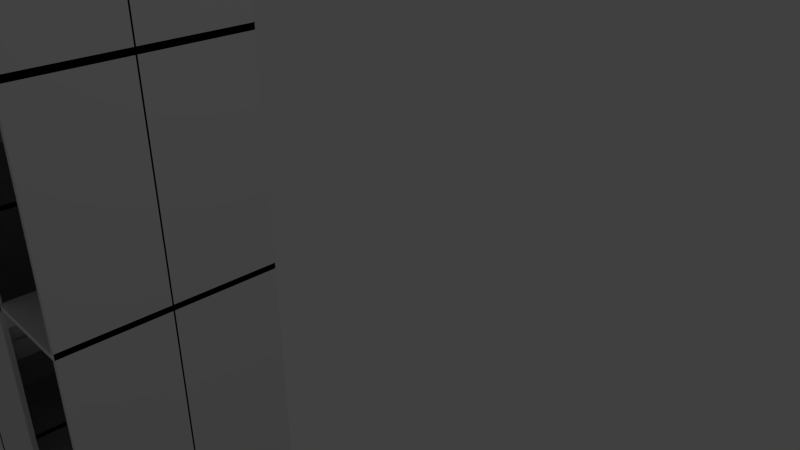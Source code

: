 # Source: Stairsright_copy.blend  (saved by Blender 2.74.0; exported with 4.5.12 LTS)
import bpy
from mathutils import Matrix  # noqa: F401  (used for matrix-valued properties, if any)

bpy.ops.wm.read_factory_settings(use_empty=True)
scene = bpy.context.scene
scene.name = 'Scene'

# ---- collections
col_collection_1 = bpy.data.collections.new('Collection 1'); scene.collection.children.link(col_collection_1)

# ---- world
world_world = bpy.data.worlds.new('World'); scene.world = world_world
world_world.color = (0.05088, 0.05088, 0.05088)
world_world.use_sun_shadow = False
world_world.sun_shadow_jitter_overblur = 0.0
world_world.cycles.sampling_method = 'MANUAL'
world_world.cycles.sample_map_resolution = 256

# ---- cameras
cam_camera = bpy.data.cameras.new('Camera')
cam_camera.clip_end = 100.0
cam_camera.lens = 35.0
cam_camera.sensor_width = 32.0
cam_camera.sensor_height = 18.0
cam_camera.ortho_scale = 7.314
cam_camera.dof.focus_distance = 0.0
cam_camera.dof.aperture_fstop = 128.0

# ---- lights
light_lamp = bpy.data.lights.new('Lamp', 'POINT')
light_lamp.transmission_factor = 0.0
light_lamp.cutoff_distance = 30.0
light_lamp.energy = 100.0
light_lamp.shadow_buffer_clip_start = 1.001
light_lamp.shadow_soft_size = 0.1
light_lamp.shadow_maximum_resolution = 0.006
light_lamp.use_absolute_resolution = True
light_lamp.cycles.use_multiple_importance_sampling = False

# ---- meshes
me_cube_057 = bpy.data.meshes.new('Cube.057')
me_cube_057.from_pydata([(0.92, 0.9967, -1.004), (1.011, 0.9967, -1.004), (0.92, 0.9967, 0.9958), (1.011, 0.9967, 0.9958), (0.92, 2.997, -1.004), (1.011, 2.997, -1.004), (0.92, 2.997, 0.9958), (1.011, 2.997, 0.9958), (0.92, 0.9967, 0.9958), (1.011, 0.9967, 0.9958), (0.92, 2.997, 0.9958), (1.011, 2.997, 0.9958), (0.92, 0.9967, 3.315), (1.011, 0.9967, 3.315), (0.92, 2.997, 3.315), (1.011, 2.997, 3.315), (0.92, 0.9967, 3.204), (1.011, 0.9967, 3.204), (0.92, 0.9967, 5.204), (1.011, 0.9967, 5.204), (0.92, 2.997, 3.204), (1.011, 2.997, 3.204), (0.92, 2.997, 5.204), (1.011, 2.997, 5.204), (0.92, 0.9967, 5.204), (1.011, 0.9967, 5.204), (0.92, 2.997, 5.204), (1.011, 2.997, 5.204), (0.92, 0.9967, 7.523), (1.011, 0.9967, 7.523), (0.92, 2.997, 7.523), (1.011, 2.997, 7.523), (0.92, 0.9967, 7.406), (1.011, 0.9967, 7.406), (0.92, 0.9967, 9.406), (1.011, 0.9967, 9.406), (0.92, 2.997, 7.406), (1.011, 2.997, 7.406), (0.92, 2.997, 9.406), (1.011, 2.997, 9.406), (0.92, 0.9967, 9.406), (1.011, 0.9967, 9.406), (0.92, 2.997, 9.406), (1.011, 2.997, 9.406), (0.92, 0.9967, 11.72), (1.011, 0.9967, 11.72), (0.92, 2.997, 11.72), (1.011, 2.997, 11.72), (0.92, 0.9967, 11.59), (1.011, 0.9967, 11.59), (0.92, 0.9967, 13.59), (1.011, 0.9967, 13.59), (0.92, 2.997, 11.59), (1.011, 2.997, 11.59), (0.92, 2.997, 13.59), (1.011, 2.997, 13.59), (0.92, 0.9967, 13.59), (1.011, 0.9967, 13.59), (0.92, 2.997, 13.59), (1.011, 2.997, 13.59), (0.92, 0.9967, 15.91), (1.011, 0.9967, 15.91), (0.92, 2.997, 15.91), (1.011, 2.997, 15.91), (0.92, 0.9967, 15.79), (1.011, 0.9967, 15.79), (0.92, 0.9967, 17.79), (1.011, 0.9967, 17.79), (0.92, 2.997, 15.79), (1.011, 2.997, 15.79), (0.92, 2.997, 17.79), (1.011, 2.997, 17.79), (0.92, 0.9967, 17.79), (1.011, 0.9967, 17.79), (0.92, 2.997, 17.79), (1.011, 2.997, 17.79), (0.92, 0.9967, 20.11), (1.011, 0.9967, 20.11), (0.92, 2.997, 20.11), (1.011, 2.997, 20.11), (0.92, -0.9746, -1.004), (1.011, -0.9746, -1.004), (0.92, -0.9746, 0.9958), (1.011, -0.9746, 0.9958), (0.92, 1.025, -1.004), (1.011, 1.025, -1.004), (0.92, 1.025, 0.9958), (1.011, 1.025, 0.9958), (0.92, -0.9746, 0.9958), (1.011, -0.9746, 0.9958), (0.92, 1.025, 0.9958), (1.011, 1.025, 0.9958), (0.92, -0.9746, 3.315), (1.011, -0.9746, 3.315), (0.92, 1.025, 3.315), (1.011, 1.025, 3.315), (0.92, -0.9746, 3.204), (1.011, -0.9746, 3.204), (0.92, -0.9746, 5.204), (1.011, -0.9746, 5.204), (0.92, 1.025, 3.204), (1.011, 1.025, 3.204), (0.92, 1.025, 5.204), (1.011, 1.025, 5.204), (0.92, -0.9746, 5.204), (1.011, -0.9746, 5.204), (0.92, 1.025, 5.204), (1.011, 1.025, 5.204), (0.92, -0.9746, 7.523), (1.011, -0.9746, 7.523), (0.92, 1.025, 7.523), (1.011, 1.025, 7.523), (0.92, -0.9746, 7.406), (1.011, -0.9746, 7.406), (0.92, -0.9746, 9.406), (1.011, -0.9746, 9.406), (0.92, 1.025, 7.406), (1.011, 1.025, 7.406), (0.92, 1.025, 9.406), (1.011, 1.025, 9.406), (0.92, -0.9746, 9.406), (1.011, -0.9746, 9.406), (0.92, 1.025, 9.406), (1.011, 1.025, 9.406), (0.92, -0.9746, 11.72), (1.011, -0.9746, 11.72), (0.92, 1.025, 11.72), (1.011, 1.025, 11.72), (0.92, -0.9746, 11.59), (1.011, -0.9746, 11.59), (0.92, -0.9746, 13.59), (1.011, -0.9746, 13.59), (0.92, 1.025, 11.59), (1.011, 1.025, 11.59), (0.92, 1.025, 13.59), (1.011, 1.025, 13.59), (0.92, -0.9746, 13.59), (1.011, -0.9746, 13.59), (0.92, 1.025, 13.59), (1.011, 1.025, 13.59), (0.92, -0.9746, 15.91), (1.011, -0.9746, 15.91), (0.92, 1.025, 15.91), (1.011, 1.025, 15.91), (0.92, -0.9746, 15.79), (1.011, -0.9746, 15.79), (0.92, -0.9746, 17.79), (1.011, -0.9746, 17.79), (0.92, 1.025, 15.79), (1.011, 1.025, 15.79), (0.92, 1.025, 17.79), (1.011, 1.025, 17.79), (0.92, -0.9746, 17.79), (1.011, -0.9746, 17.79), (0.92, 1.025, 17.79), (1.011, 1.025, 17.79), (0.92, -0.9746, 20.11), (1.011, -0.9746, 20.11), (0.92, 1.025, 20.11), (1.011, 1.025, 20.11), (-1.001, 3.022, -1.004), (-1.001, 2.931, -1.004), (-1.001, 3.022, 0.9958), (-1.001, 2.931, 0.9958), (0.9985, 3.022, -1.004), (0.9985, 2.931, -1.004), (0.9985, 3.022, 0.9958), (0.9985, 2.931, 0.9958), (-1.001, 3.022, 0.9958), (-1.001, 2.931, 0.9958), (0.9985, 3.022, 0.9958), (0.9985, 2.931, 0.9958), (-1.001, 3.022, 3.315), (-1.001, 2.931, 3.315), (0.9985, 3.022, 3.315), (0.9985, 2.931, 3.315), (-1.001, 3.022, 3.204), (-1.001, 2.931, 3.204), (-1.001, 3.022, 5.204), (-1.001, 2.931, 5.204), (0.9985, 3.022, 3.204), (0.9985, 2.931, 3.204), (0.9985, 3.022, 5.204), (0.9985, 2.931, 5.204), (-1.001, 3.022, 5.204), (-1.001, 2.931, 5.204), (0.9985, 3.022, 5.204), (0.9985, 2.931, 5.204), (-1.001, 3.022, 7.523), (-1.001, 2.931, 7.523), (0.9985, 3.022, 7.523), (0.9985, 2.931, 7.523), (-1.001, 3.022, 7.406), (-1.001, 2.931, 7.406), (-1.001, 3.022, 9.406), (-1.001, 2.931, 9.406), (0.9985, 3.022, 7.406), (0.9985, 2.931, 7.406), (0.9985, 3.022, 9.406), (0.9985, 2.931, 9.406), (-1.001, 3.022, 9.406), (-1.001, 2.931, 9.406), (0.9985, 3.022, 9.406), (0.9985, 2.931, 9.406), (-1.001, 3.022, 11.72), (-1.001, 2.931, 11.72), (0.9985, 3.022, 11.72), (0.9985, 2.931, 11.72), (-1.001, 3.022, 11.59), (-1.001, 2.931, 11.59), (-1.001, 3.022, 13.59), (-1.001, 2.931, 13.59), (0.9985, 3.022, 11.59), (0.9985, 2.931, 11.59), (0.9985, 3.022, 13.59), (0.9985, 2.931, 13.59), (-1.001, 3.022, 13.59), (-1.001, 2.931, 13.59), (0.9985, 3.022, 13.59), (0.9985, 2.931, 13.59), (-1.001, 3.022, 15.91), (-1.001, 2.931, 15.91), (0.9985, 3.022, 15.91), (0.9985, 2.931, 15.91), (-1.001, 3.022, 15.79), (-1.001, 2.931, 15.79), (-1.001, 3.022, 17.79), (-1.001, 2.931, 17.79), (0.9985, 3.022, 15.79), (0.9985, 2.931, 15.79), (0.9985, 3.022, 17.79), (0.9985, 2.931, 17.79), (-1.001, 3.022, 17.79), (-1.001, 2.931, 17.79), (0.9985, 3.022, 17.79), (0.9985, 2.931, 17.79), (-1.001, 3.022, 20.11), (-1.001, 2.931, 20.11), (0.9985, 3.022, 20.11), (0.9985, 2.931, 20.11), (-2.952, 3.022, -1.004), (-2.952, 2.931, -1.004), (-2.952, 3.022, 0.9958), (-2.952, 2.931, 0.9958), (-0.9522, 3.022, -1.004), (-0.9522, 2.931, -1.004), (-0.9522, 3.022, 0.9958), (-0.9522, 2.931, 0.9958), (-2.952, 3.022, 0.9958), (-2.952, 2.931, 0.9958), (-0.9522, 3.022, 0.9958), (-0.9522, 2.931, 0.9958), (-2.952, 3.022, 3.315), (-2.952, 2.931, 3.315), (-0.9522, 3.022, 3.315), (-0.9522, 2.931, 3.315), (-2.952, 3.022, 3.204), (-2.952, 2.931, 3.204), (-2.952, 3.022, 5.204), (-2.952, 2.931, 5.204), (-0.9522, 3.022, 3.204), (-0.9522, 2.931, 3.204), (-0.9522, 3.022, 5.204), (-0.9522, 2.931, 5.204), (-2.952, 3.022, 5.204), (-2.952, 2.931, 5.204), (-0.9522, 3.022, 5.204), (-0.9522, 2.931, 5.204), (-2.952, 3.022, 7.523), (-2.952, 2.931, 7.523), (-0.9522, 3.022, 7.523), (-0.9522, 2.931, 7.523), (-2.952, 3.022, 7.406), (-2.952, 2.931, 7.406), (-2.952, 3.022, 9.406), (-2.952, 2.931, 9.406), (-0.9522, 3.022, 7.406), (-0.9522, 2.931, 7.406), (-0.9522, 3.022, 9.406), (-0.9522, 2.931, 9.406), (-2.952, 3.022, 9.406), (-2.952, 2.931, 9.406), (-0.9522, 3.022, 9.406), (-0.9522, 2.931, 9.406), (-2.952, 3.022, 11.72), (-2.952, 2.931, 11.72), (-0.9522, 3.022, 11.72), (-0.9522, 2.931, 11.72), (-2.952, 3.022, 11.59), (-2.952, 2.931, 11.59), (-2.952, 3.022, 13.59), (-2.952, 2.931, 13.59), (-0.9522, 3.022, 11.59), (-0.9522, 2.931, 11.59), (-0.9522, 3.022, 13.59), (-0.9522, 2.931, 13.59), (-2.952, 3.022, 13.59), (-2.952, 2.931, 13.59), (-0.9522, 3.022, 13.59), (-0.9522, 2.931, 13.59), (-2.952, 3.022, 15.91), (-2.952, 2.931, 15.91), (-0.9522, 3.022, 15.91), (-0.9522, 2.931, 15.91), (-2.952, 3.022, 15.79), (-2.952, 2.931, 15.79), (-2.952, 3.022, 17.79), (-2.952, 2.931, 17.79), (-0.9522, 3.022, 15.79), (-0.9522, 2.931, 15.79), (-0.9522, 3.022, 17.79), (-0.9522, 2.931, 17.79), (-2.952, 3.022, 17.79), (-2.952, 2.931, 17.79), (-0.9522, 3.022, 17.79), (-0.9522, 2.931, 17.79), (-2.952, 3.022, 20.11), (-2.952, 2.931, 20.11), (-0.9522, 3.022, 20.11), (-0.9522, 2.931, 20.11), (-4.871, 3.022, -1.004), (-4.871, 2.931, -1.004), (-4.871, 3.022, 0.9958), (-4.871, 2.931, 0.9958), (-2.871, 3.022, -1.004), (-2.871, 2.931, -1.004), (-2.871, 3.022, 0.9958), (-2.871, 2.931, 0.9958), (-4.871, 3.022, 0.9958), (-4.871, 2.931, 0.9958), (-2.871, 3.022, 0.9958), (-2.871, 2.931, 0.9958), (-4.871, 3.022, 3.315), (-4.871, 2.931, 3.315), (-2.871, 3.022, 3.315), (-2.871, 2.931, 3.315), (-4.871, 3.022, 3.204), (-4.871, 2.931, 3.204), (-4.871, 3.022, 5.204), (-4.871, 2.931, 5.204), (-2.871, 3.022, 3.204), (-2.871, 2.931, 3.204), (-2.871, 3.022, 5.204), (-2.871, 2.931, 5.204), (-4.871, 3.022, 5.204), (-4.871, 2.931, 5.204), (-2.871, 3.022, 5.204), (-2.871, 2.931, 5.204), (-4.871, 3.022, 7.523), (-4.871, 2.931, 7.523), (-2.871, 3.022, 7.523), (-2.871, 2.931, 7.523), (-4.871, 3.022, 7.406), (-4.871, 2.931, 7.406), (-4.871, 3.022, 9.406), (-4.871, 2.931, 9.406), (-2.871, 3.022, 7.406), (-2.871, 2.931, 7.406), (-2.871, 3.022, 9.406), (-2.871, 2.931, 9.406), (-4.871, 3.022, 9.406), (-4.871, 2.931, 9.406), (-2.871, 3.022, 9.406), (-2.871, 2.931, 9.406), (-4.871, 3.022, 11.72), (-4.871, 2.931, 11.72), (-2.871, 3.022, 11.72), (-2.871, 2.931, 11.72), (-4.871, 3.022, 11.59), (-4.871, 2.931, 11.59), (-4.871, 3.022, 13.59), (-4.871, 2.931, 13.59), (-2.871, 3.022, 11.59), (-2.871, 2.931, 11.59), (-2.871, 3.022, 13.59), (-2.871, 2.931, 13.59), (-4.871, 3.022, 13.59), (-4.871, 2.931, 13.59), (-2.871, 3.022, 13.59), (-2.871, 2.931, 13.59), (-4.871, 3.022, 15.91), (-4.871, 2.931, 15.91), (-2.871, 3.022, 15.91), (-2.871, 2.931, 15.91), (-4.871, 3.022, 15.79), (-4.871, 2.931, 15.79), (-4.871, 3.022, 17.79), (-4.871, 2.931, 17.79), (-2.871, 3.022, 15.79), (-2.871, 2.931, 15.79), (-2.871, 3.022, 17.79), (-2.871, 2.931, 17.79), (-4.871, 3.022, 17.79), (-4.871, 2.931, 17.79), (-2.871, 3.022, 17.79), (-2.871, 2.931, 17.79), (-4.871, 3.022, 20.11), (-4.871, 2.931, 20.11), (-2.871, 3.022, 20.11), (-2.871, 2.931, 20.11), (-4.853, 0.9967, -1.004), (-4.762, 0.9967, -1.004), (-4.853, 0.9967, 0.9958), (-4.762, 0.9967, 0.9958), (-4.853, 2.997, -1.004), (-4.762, 2.997, -1.004), (-4.853, 2.997, 0.9958), (-4.762, 2.997, 0.9958), (-4.853, 0.9967, 0.9958), (-4.762, 0.9967, 0.9958), (-4.853, 2.997, 0.9958), (-4.762, 2.997, 0.9958), (-4.853, 0.9967, 3.315), (-4.762, 0.9967, 3.315), (-4.853, 2.997, 3.315), (-4.762, 2.997, 3.315), (-4.853, 0.9967, 3.204), (-4.762, 0.9967, 3.204), (-4.853, 0.9967, 5.204), (-4.762, 0.9967, 5.204), (-4.853, 2.997, 3.204), (-4.762, 2.997, 3.204), (-4.853, 2.997, 5.204), (-4.762, 2.997, 5.204), (-4.853, 0.9967, 5.204), (-4.762, 0.9967, 5.204), (-4.853, 2.997, 5.204), (-4.762, 2.997, 5.204), (-4.853, 0.9967, 7.523), (-4.762, 0.9967, 7.523), (-4.853, 2.997, 7.523), (-4.762, 2.997, 7.523), (-4.853, 0.9967, 7.406), (-4.762, 0.9967, 7.406), (-4.853, 0.9967, 9.406), (-4.762, 0.9967, 9.406), (-4.853, 2.997, 7.406), (-4.762, 2.997, 7.406), (-4.853, 2.997, 9.406), (-4.762, 2.997, 9.406), (-4.853, 0.9967, 9.406), (-4.762, 0.9967, 9.406), (-4.853, 2.997, 9.406), (-4.762, 2.997, 9.406), (-4.853, 0.9967, 11.72), (-4.762, 0.9967, 11.72), (-4.853, 2.997, 11.72), (-4.762, 2.997, 11.72), (-4.853, 0.9967, 11.59), (-4.762, 0.9967, 11.59), (-4.853, 0.9967, 13.59), (-4.762, 0.9967, 13.59), (-4.853, 2.997, 11.59), (-4.762, 2.997, 11.59), (-4.853, 2.997, 13.59), (-4.762, 2.997, 13.59), (-4.853, 0.9967, 13.59), (-4.762, 0.9967, 13.59), (-4.853, 2.997, 13.59), (-4.762, 2.997, 13.59), (-4.853, 0.9967, 15.91), (-4.762, 0.9967, 15.91), (-4.853, 2.997, 15.91), (-4.762, 2.997, 15.91), (-4.853, 0.9967, 15.79), (-4.762, 0.9967, 15.79), (-4.853, 0.9967, 17.79), (-4.762, 0.9967, 17.79), (-4.853, 2.997, 15.79), (-4.762, 2.997, 15.79), (-4.853, 2.997, 17.79), (-4.762, 2.997, 17.79), (-4.853, 0.9967, 17.79), (-4.762, 0.9967, 17.79), (-4.853, 2.997, 17.79), (-4.762, 2.997, 17.79), (-4.853, 0.9967, 20.11), (-4.762, 0.9967, 20.11), (-4.853, 2.997, 20.11), (-4.762, 2.997, 20.11), (-4.853, -0.9746, -1.004), (-4.762, -0.9746, -1.004), (-4.853, -0.9746, 0.9958), (-4.762, -0.9746, 0.9958), (-4.853, 1.025, -1.004), (-4.762, 1.025, -1.004), (-4.853, 1.025, 0.9958), (-4.762, 1.025, 0.9958), (-4.853, -0.9746, 0.9958), (-4.762, -0.9746, 0.9958), (-4.853, 1.025, 0.9958), (-4.762, 1.025, 0.9958), (-4.853, -0.9746, 3.315), (-4.762, -0.9746, 3.315), (-4.853, 1.025, 3.315), (-4.762, 1.025, 3.315), (-4.853, -0.9746, 3.204), (-4.762, -0.9746, 3.204), (-4.853, -0.9746, 5.204), (-4.762, -0.9746, 5.204), (-4.853, 1.025, 3.204), (-4.762, 1.025, 3.204), (-4.853, 1.025, 5.204), (-4.762, 1.025, 5.204), (-4.853, -0.9746, 5.204), (-4.762, -0.9746, 5.204), (-4.853, 1.025, 5.204), (-4.762, 1.025, 5.204), (-4.853, -0.9746, 7.523), (-4.762, -0.9746, 7.523), (-4.853, 1.025, 7.523), (-4.762, 1.025, 7.523), (-4.853, -0.9746, 7.406), (-4.762, -0.9746, 7.406), (-4.853, -0.9746, 9.406), (-4.762, -0.9746, 9.406), (-4.853, 1.025, 7.406), (-4.762, 1.025, 7.406), (-4.853, 1.025, 9.406), (-4.762, 1.025, 9.406), (-4.853, -0.9746, 9.406), (-4.762, -0.9746, 9.406), (-4.853, 1.025, 9.406), (-4.762, 1.025, 9.406), (-4.853, -0.9746, 11.72), (-4.762, -0.9746, 11.72), (-4.853, 1.025, 11.72), (-4.762, 1.025, 11.72), (-4.853, -0.9746, 11.59), (-4.762, -0.9746, 11.59), (-4.853, -0.9746, 13.59), (-4.762, -0.9746, 13.59), (-4.853, 1.025, 11.59), (-4.762, 1.025, 11.59), (-4.853, 1.025, 13.59), (-4.762, 1.025, 13.59), (-4.853, -0.9746, 13.59), (-4.762, -0.9746, 13.59), (-4.853, 1.025, 13.59), (-4.762, 1.025, 13.59), (-4.853, -0.9746, 15.91), (-4.762, -0.9746, 15.91), (-4.853, 1.025, 15.91), (-4.762, 1.025, 15.91), (-4.853, -0.9746, 15.79), (-4.762, -0.9746, 15.79), (-4.853, -0.9746, 17.79), (-4.762, -0.9746, 17.79), (-4.853, 1.025, 15.79), (-4.762, 1.025, 15.79), (-4.853, 1.025, 17.79), (-4.762, 1.025, 17.79), (-4.853, -0.9746, 17.79), (-4.762, -0.9746, 17.79), (-4.853, 1.025, 17.79), (-4.762, 1.025, 17.79), (-4.853, -0.9746, 20.11), (-4.762, -0.9746, 20.11), (-4.853, 1.025, 20.11), (-4.762, 1.025, 20.11), (-2.954, -0.9614, -1.004), (-2.954, -1.053, -1.004), (-2.954, -0.9614, 0.9958), (-2.954, -1.053, 0.9958), (-0.9541, -0.9614, -1.004), (-0.9541, -1.053, -1.004), (-0.9541, -0.9614, 0.9958), (-0.9541, -1.053, 0.9958), (-2.954, -0.9614, 0.9958), (-2.954, -1.053, 0.9958), (-0.9541, -0.9614, 0.9958), (-0.9541, -1.053, 0.9958), (-2.954, -0.9614, 3.315), (-2.954, -1.053, 3.315), (-0.9541, -0.9614, 3.315), (-0.9541, -1.053, 3.315), (-2.954, -0.9614, 3.204), (-2.954, -1.053, 3.204), (-2.954, -0.9614, 5.204), (-2.954, -1.053, 5.204), (-0.9541, -0.9614, 3.204), (-0.9541, -1.053, 3.204), (-0.9541, -0.9614, 5.204), (-0.9541, -1.053, 5.204), (-2.954, -0.9614, 5.204), (-2.954, -1.053, 5.204), (-0.9541, -0.9614, 5.204), (-0.9541, -1.053, 5.204), (-2.954, -0.9614, 7.523), (-2.954, -1.053, 7.523), (-0.9541, -0.9614, 7.523), (-0.9541, -1.053, 7.523), (-2.954, -0.9614, 7.406), (-2.954, -1.053, 7.406), (-2.954, -0.9614, 9.406), (-2.954, -1.053, 9.406), (-0.9541, -0.9614, 7.406), (-0.9541, -1.053, 7.406), (-0.9541, -0.9614, 9.406), (-0.9541, -1.053, 9.406), (-2.954, -0.9614, 9.406), (-2.954, -1.053, 9.406), (-0.9541, -0.9614, 9.406), (-0.9541, -1.053, 9.406), (-2.954, -0.9614, 11.72), (-2.954, -1.053, 11.72), (-0.9541, -0.9614, 11.72), (-0.9541, -1.053, 11.72), (-2.954, -0.9614, 11.59), (-2.954, -1.053, 11.59), (-2.954, -0.9614, 13.59), (-2.954, -1.053, 13.59), (-0.9541, -0.9614, 11.59), (-0.9541, -1.053, 11.59), (-0.9541, -0.9614, 13.59), (-0.9541, -1.053, 13.59), (-2.954, -0.9614, 13.59), (-2.954, -1.053, 13.59), (-0.9541, -0.9614, 13.59), (-0.9541, -1.053, 13.59), (-2.954, -0.9614, 15.91), (-2.954, -1.053, 15.91), (-0.9541, -0.9614, 15.91), (-0.9541, -1.053, 15.91), (-2.954, -0.9614, 15.79), (-2.954, -1.053, 15.79), (-2.954, -0.9614, 17.79), (-2.954, -1.053, 17.79), (-0.9541, -0.9614, 15.79), (-0.9541, -1.053, 15.79), (-0.9541, -0.9614, 17.79), (-0.9541, -1.053, 17.79), (-2.954, -0.9614, 17.79), (-2.954, -1.053, 17.79), (-0.9541, -0.9614, 17.79), (-0.9541, -1.053, 17.79), (-2.954, -0.9614, 20.11), (-2.954, -1.053, 20.11), (-0.9541, -0.9614, 20.11), (-0.9541, -1.053, 20.11), (-4.873, -0.9614, -1.004), (-4.873, -1.053, -1.004), (-4.873, -0.9614, 0.9958), (-4.873, -1.053, 0.9958), (-2.873, -0.9614, -1.004), (-2.873, -1.053, -1.004), (-2.873, -0.9614, 0.9958), (-2.873, -1.053, 0.9958), (-4.873, -0.9614, 0.9958), (-4.873, -1.053, 0.9958), (-2.873, -0.9614, 0.9958), (-2.873, -1.053, 0.9958), (-4.873, -0.9614, 3.315), (-4.873, -1.053, 3.315), (-2.873, -0.9614, 3.315), (-2.873, -1.053, 3.315), (-4.873, -0.9614, 3.204), (-4.873, -1.053, 3.204), (-4.873, -0.9614, 5.204), (-4.873, -1.053, 5.204), (-2.873, -0.9614, 3.204), (-2.873, -1.053, 3.204), (-2.873, -0.9614, 5.204), (-2.873, -1.053, 5.204), (-4.873, -0.9614, 5.204), (-4.873, -1.053, 5.204), (-2.873, -0.9614, 5.204), (-2.873, -1.053, 5.204), (-4.873, -0.9614, 7.523), (-4.873, -1.053, 7.523), (-2.873, -0.9614, 7.523), (-2.873, -1.053, 7.523), (-4.873, -0.9614, 7.406), (-4.873, -1.053, 7.406), (-4.873, -0.9614, 9.406), (-4.873, -1.053, 9.406), (-2.873, -0.9614, 7.406), (-2.873, -1.053, 7.406), (-2.873, -0.9614, 9.406), (-2.873, -1.053, 9.406), (-4.873, -0.9614, 9.406), (-4.873, -1.053, 9.406), (-2.873, -0.9614, 9.406), (-2.873, -1.053, 9.406), (-4.873, -0.9614, 11.72), (-4.873, -1.053, 11.72), (-2.873, -0.9614, 11.72), (-2.873, -1.053, 11.72), (-4.873, -0.9614, 11.59), (-4.873, -1.053, 11.59), (-4.873, -0.9614, 13.59), (-4.873, -1.053, 13.59), (-2.873, -0.9614, 11.59), (-2.873, -1.053, 11.59), (-2.873, -0.9614, 13.59), (-2.873, -1.053, 13.59), (-4.873, -0.9614, 13.59), (-4.873, -1.053, 13.59), (-2.873, -0.9614, 13.59), (-2.873, -1.053, 13.59), (-4.873, -0.9614, 15.91), (-4.873, -1.053, 15.91), (-2.873, -0.9614, 15.91), (-2.873, -1.053, 15.91), (-4.873, -0.9614, 15.79), (-4.873, -1.053, 15.79), (-4.873, -0.9614, 17.79), (-4.873, -1.053, 17.79), (-2.873, -0.9614, 15.79), (-2.873, -1.053, 15.79), (-2.873, -0.9614, 17.79), (-2.873, -1.053, 17.79), (-4.873, -0.9614, 17.79), (-4.873, -1.053, 17.79), (-2.873, -0.9614, 17.79), (-2.873, -1.053, 17.79), (-4.873, -0.9614, 20.11), (-4.873, -1.053, 20.11), (-2.873, -0.9614, 20.11), (-2.873, -1.053, 20.11), (-4.825, -1.0, -1.0), (-4.825, -1.0, -0.9088), (-4.825, 1.0, -1.0), (-4.825, 1.0, -0.9088), (-2.825, -1.0, -1.0), (-2.825, -1.0, -0.9088), (-2.825, 1.0, -1.0), (-2.825, 1.0, -0.9088), (-4.825, 1.0, -1.0), (-4.825, 1.0, -0.9088), (-2.825, 1.0, -1.0), (-2.825, 1.0, -0.9088), (-4.825, 2.998, -1.0), (-4.825, 2.998, -0.9088), (-2.825, 2.998, -1.0), (-2.825, 2.998, -0.9088), (-2.952, -1.0, -1.0), (-2.952, -1.0, -0.9088), (-2.952, 1.0, -1.0), (-2.952, 1.0, -0.9088), (-0.9518, -1.0, -1.0), (-0.9518, -1.0, -0.9088), (-0.9518, 1.0, -1.0), (-0.9518, 1.0, -0.9088), (-2.952, 1.0, -1.0), (-2.952, 1.0, -0.9088), (-0.9518, 1.0, -1.0), (-0.9518, 1.0, -0.9088), (-2.952, 2.998, -1.0), (-2.952, 2.998, -0.9088), (-0.9518, 2.998, -1.0), (-0.9518, 2.998, -0.9088), (-1.0, -1.0, -1.0), (-1.0, -1.0, -0.9088), (-1.0, 1.0, -1.0), (-1.0, 1.0, -0.9088), (1.0, -1.0, -1.0), (1.0, -1.0, -0.9088), (1.0, 1.0, -1.0), (1.0, 1.0, -0.9088), (-1.0, 1.0, -1.0), (-1.0, 1.0, -0.9088), (1.0, 1.0, -1.0), (1.0, 1.0, -0.9088), (-1.0, 2.998, -1.0), (-1.0, 2.998, -0.9088), (1.0, 2.998, -1.0), (1.0, 2.998, -0.9088)], [], [(1, 3, 2, 0), (6, 2, 8, 10), (7, 5, 4, 6), (5, 1, 0, 4), (0, 2, 6, 4), (5, 7, 3, 1), (10, 8, 12, 14), (7, 6, 10, 11), (3, 7, 11, 9), (2, 3, 9, 8), (13, 15, 14, 12), (11, 10, 14, 15), (9, 11, 15, 13), (8, 9, 13, 12), (17, 19, 18, 16), (22, 18, 24, 26), (23, 21, 20, 22), (21, 17, 16, 20), (16, 18, 22, 20), (21, 23, 19, 17), (26, 24, 28, 30), (23, 22, 26, 27), (19, 23, 27, 25), (18, 19, 25, 24), (29, 31, 30, 28), (27, 26, 30, 31), (25, 27, 31, 29), (24, 25, 29, 28), (33, 35, 34, 32), (38, 34, 40, 42), (39, 37, 36, 38), (37, 33, 32, 36), (32, 34, 38, 36), (37, 39, 35, 33), (42, 40, 44, 46), (39, 38, 42, 43), (35, 39, 43, 41), (34, 35, 41, 40), (45, 47, 46, 44), (43, 42, 46, 47), (41, 43, 47, 45), (40, 41, 45, 44), (49, 51, 50, 48), (54, 50, 56, 58), (55, 53, 52, 54), (53, 49, 48, 52), (48, 50, 54, 52), (53, 55, 51, 49), (58, 56, 60, 62), (55, 54, 58, 59), (51, 55, 59, 57), (50, 51, 57, 56), (61, 63, 62, 60), (59, 58, 62, 63), (57, 59, 63, 61), (56, 57, 61, 60), (65, 67, 66, 64), (70, 66, 72, 74), (71, 69, 68, 70), (69, 65, 64, 68), (64, 66, 70, 68), (69, 71, 67, 65), (74, 72, 76, 78), (71, 70, 74, 75), (67, 71, 75, 73), (66, 67, 73, 72), (77, 79, 78, 76), (75, 74, 78, 79), (73, 75, 79, 77), (72, 73, 77, 76), (81, 83, 82, 80), (86, 82, 88, 90), (87, 85, 84, 86), (85, 81, 80, 84), (80, 82, 86, 84), (85, 87, 83, 81), (90, 88, 92, 94), (87, 86, 90, 91), (83, 87, 91, 89), (82, 83, 89, 88), (93, 95, 94, 92), (91, 90, 94, 95), (89, 91, 95, 93), (88, 89, 93, 92), (97, 99, 98, 96), (102, 98, 104, 106), (103, 101, 100, 102), (101, 97, 96, 100), (96, 98, 102, 100), (101, 103, 99, 97), (106, 104, 108, 110), (103, 102, 106, 107), (99, 103, 107, 105), (98, 99, 105, 104), (109, 111, 110, 108), (107, 106, 110, 111), (105, 107, 111, 109), (104, 105, 109, 108), (113, 115, 114, 112), (118, 114, 120, 122), (119, 117, 116, 118), (117, 113, 112, 116), (112, 114, 118, 116), (117, 119, 115, 113), (122, 120, 124, 126), (119, 118, 122, 123), (115, 119, 123, 121), (114, 115, 121, 120), (125, 127, 126, 124), (123, 122, 126, 127), (121, 123, 127, 125), (120, 121, 125, 124), (129, 131, 130, 128), (134, 130, 136, 138), (135, 133, 132, 134), (133, 129, 128, 132), (128, 130, 134, 132), (133, 135, 131, 129), (138, 136, 140, 142), (135, 134, 138, 139), (131, 135, 139, 137), (130, 131, 137, 136), (141, 143, 142, 140), (139, 138, 142, 143), (137, 139, 143, 141), (136, 137, 141, 140), (145, 147, 146, 144), (150, 146, 152, 154), (151, 149, 148, 150), (149, 145, 144, 148), (144, 146, 150, 148), (149, 151, 147, 145), (154, 152, 156, 158), (151, 150, 154, 155), (147, 151, 155, 153), (146, 147, 153, 152), (157, 159, 158, 156), (155, 154, 158, 159), (153, 155, 159, 157), (152, 153, 157, 156), (161, 163, 162, 160), (166, 162, 168, 170), (167, 165, 164, 166), (165, 161, 160, 164), (160, 162, 166, 164), (165, 167, 163, 161), (170, 168, 172, 174), (167, 166, 170, 171), (163, 167, 171, 169), (162, 163, 169, 168), (173, 175, 174, 172), (171, 170, 174, 175), (169, 171, 175, 173), (168, 169, 173, 172), (177, 179, 178, 176), (182, 178, 184, 186), (183, 181, 180, 182), (181, 177, 176, 180), (176, 178, 182, 180), (181, 183, 179, 177), (186, 184, 188, 190), (183, 182, 186, 187), (179, 183, 187, 185), (178, 179, 185, 184), (189, 191, 190, 188), (187, 186, 190, 191), (185, 187, 191, 189), (184, 185, 189, 188), (193, 195, 194, 192), (198, 194, 200, 202), (199, 197, 196, 198), (197, 193, 192, 196), (192, 194, 198, 196), (197, 199, 195, 193), (202, 200, 204, 206), (199, 198, 202, 203), (195, 199, 203, 201), (194, 195, 201, 200), (205, 207, 206, 204), (203, 202, 206, 207), (201, 203, 207, 205), (200, 201, 205, 204), (209, 211, 210, 208), (214, 210, 216, 218), (215, 213, 212, 214), (213, 209, 208, 212), (208, 210, 214, 212), (213, 215, 211, 209), (218, 216, 220, 222), (215, 214, 218, 219), (211, 215, 219, 217), (210, 211, 217, 216), (221, 223, 222, 220), (219, 218, 222, 223), (217, 219, 223, 221), (216, 217, 221, 220), (225, 227, 226, 224), (230, 226, 232, 234), (231, 229, 228, 230), (229, 225, 224, 228), (224, 226, 230, 228), (229, 231, 227, 225), (234, 232, 236, 238), (231, 230, 234, 235), (227, 231, 235, 233), (226, 227, 233, 232), (237, 239, 238, 236), (235, 234, 238, 239), (233, 235, 239, 237), (232, 233, 237, 236), (241, 243, 242, 240), (246, 242, 248, 250), (247, 245, 244, 246), (245, 241, 240, 244), (240, 242, 246, 244), (245, 247, 243, 241), (250, 248, 252, 254), (247, 246, 250, 251), (243, 247, 251, 249), (242, 243, 249, 248), (253, 255, 254, 252), (251, 250, 254, 255), (249, 251, 255, 253), (248, 249, 253, 252), (257, 259, 258, 256), (262, 258, 264, 266), (263, 261, 260, 262), (261, 257, 256, 260), (256, 258, 262, 260), (261, 263, 259, 257), (266, 264, 268, 270), (263, 262, 266, 267), (259, 263, 267, 265), (258, 259, 265, 264), (269, 271, 270, 268), (267, 266, 270, 271), (265, 267, 271, 269), (264, 265, 269, 268), (273, 275, 274, 272), (278, 274, 280, 282), (279, 277, 276, 278), (277, 273, 272, 276), (272, 274, 278, 276), (277, 279, 275, 273), (282, 280, 284, 286), (279, 278, 282, 283), (275, 279, 283, 281), (274, 275, 281, 280), (285, 287, 286, 284), (283, 282, 286, 287), (281, 283, 287, 285), (280, 281, 285, 284), (289, 291, 290, 288), (294, 290, 296, 298), (295, 293, 292, 294), (293, 289, 288, 292), (288, 290, 294, 292), (293, 295, 291, 289), (298, 296, 300, 302), (295, 294, 298, 299), (291, 295, 299, 297), (290, 291, 297, 296), (301, 303, 302, 300), (299, 298, 302, 303), (297, 299, 303, 301), (296, 297, 301, 300), (305, 307, 306, 304), (310, 306, 312, 314), (311, 309, 308, 310), (309, 305, 304, 308), (304, 306, 310, 308), (309, 311, 307, 305), (314, 312, 316, 318), (311, 310, 314, 315), (307, 311, 315, 313), (306, 307, 313, 312), (317, 319, 318, 316), (315, 314, 318, 319), (313, 315, 319, 317), (312, 313, 317, 316), (321, 323, 322, 320), (326, 322, 328, 330), (327, 325, 324, 326), (325, 321, 320, 324), (320, 322, 326, 324), (325, 327, 323, 321), (330, 328, 332, 334), (327, 326, 330, 331), (323, 327, 331, 329), (322, 323, 329, 328), (333, 335, 334, 332), (331, 330, 334, 335), (329, 331, 335, 333), (328, 329, 333, 332), (337, 339, 338, 336), (342, 338, 344, 346), (343, 341, 340, 342), (341, 337, 336, 340), (336, 338, 342, 340), (341, 343, 339, 337), (346, 344, 348, 350), (343, 342, 346, 347), (339, 343, 347, 345), (338, 339, 345, 344), (349, 351, 350, 348), (347, 346, 350, 351), (345, 347, 351, 349), (344, 345, 349, 348), (353, 355, 354, 352), (358, 354, 360, 362), (359, 357, 356, 358), (357, 353, 352, 356), (352, 354, 358, 356), (357, 359, 355, 353), (362, 360, 364, 366), (359, 358, 362, 363), (355, 359, 363, 361), (354, 355, 361, 360), (365, 367, 366, 364), (363, 362, 366, 367), (361, 363, 367, 365), (360, 361, 365, 364), (369, 371, 370, 368), (374, 370, 376, 378), (375, 373, 372, 374), (373, 369, 368, 372), (368, 370, 374, 372), (373, 375, 371, 369), (378, 376, 380, 382), (375, 374, 378, 379), (371, 375, 379, 377), (370, 371, 377, 376), (381, 383, 382, 380), (379, 378, 382, 383), (377, 379, 383, 381), (376, 377, 381, 380), (385, 387, 386, 384), (390, 386, 392, 394), (391, 389, 388, 390), (389, 385, 384, 388), (384, 386, 390, 388), (389, 391, 387, 385), (394, 392, 396, 398), (391, 390, 394, 395), (387, 391, 395, 393), (386, 387, 393, 392), (397, 399, 398, 396), (395, 394, 398, 399), (393, 395, 399, 397), (392, 393, 397, 396), (401, 403, 402, 400), (406, 402, 408, 410), (407, 405, 404, 406), (405, 401, 400, 404), (400, 402, 406, 404), (405, 407, 403, 401), (410, 408, 412, 414), (407, 406, 410, 411), (403, 407, 411, 409), (402, 403, 409, 408), (413, 415, 414, 412), (411, 410, 414, 415), (409, 411, 415, 413), (408, 409, 413, 412), (417, 419, 418, 416), (422, 418, 424, 426), (423, 421, 420, 422), (421, 417, 416, 420), (416, 418, 422, 420), (421, 423, 419, 417), (426, 424, 428, 430), (423, 422, 426, 427), (419, 423, 427, 425), (418, 419, 425, 424), (429, 431, 430, 428), (427, 426, 430, 431), (425, 427, 431, 429), (424, 425, 429, 428), (433, 435, 434, 432), (438, 434, 440, 442), (439, 437, 436, 438), (437, 433, 432, 436), (432, 434, 438, 436), (437, 439, 435, 433), (442, 440, 444, 446), (439, 438, 442, 443), (435, 439, 443, 441), (434, 435, 441, 440), (445, 447, 446, 444), (443, 442, 446, 447), (441, 443, 447, 445), (440, 441, 445, 444), (449, 451, 450, 448), (454, 450, 456, 458), (455, 453, 452, 454), (453, 449, 448, 452), (448, 450, 454, 452), (453, 455, 451, 449), (458, 456, 460, 462), (455, 454, 458, 459), (451, 455, 459, 457), (450, 451, 457, 456), (461, 463, 462, 460), (459, 458, 462, 463), (457, 459, 463, 461), (456, 457, 461, 460), (465, 467, 466, 464), (470, 466, 472, 474), (471, 469, 468, 470), (469, 465, 464, 468), (464, 466, 470, 468), (469, 471, 467, 465), (474, 472, 476, 478), (471, 470, 474, 475), (467, 471, 475, 473), (466, 467, 473, 472), (477, 479, 478, 476), (475, 474, 478, 479), (473, 475, 479, 477), (472, 473, 477, 476), (481, 483, 482, 480), (486, 482, 488, 490), (487, 485, 484, 486), (485, 481, 480, 484), (480, 482, 486, 484), (485, 487, 483, 481), (490, 488, 492, 494), (487, 486, 490, 491), (483, 487, 491, 489), (482, 483, 489, 488), (493, 495, 494, 492), (491, 490, 494, 495), (489, 491, 495, 493), (488, 489, 493, 492), (497, 499, 498, 496), (502, 498, 504, 506), (503, 501, 500, 502), (501, 497, 496, 500), (496, 498, 502, 500), (501, 503, 499, 497), (506, 504, 508, 510), (503, 502, 506, 507), (499, 503, 507, 505), (498, 499, 505, 504), (509, 511, 510, 508), (507, 506, 510, 511), (505, 507, 511, 509), (504, 505, 509, 508), (513, 515, 514, 512), (518, 514, 520, 522), (519, 517, 516, 518), (517, 513, 512, 516), (512, 514, 518, 516), (517, 519, 515, 513), (522, 520, 524, 526), (519, 518, 522, 523), (515, 519, 523, 521), (514, 515, 521, 520), (525, 527, 526, 524), (523, 522, 526, 527), (521, 523, 527, 525), (520, 521, 525, 524), (529, 531, 530, 528), (534, 530, 536, 538), (535, 533, 532, 534), (533, 529, 528, 532), (528, 530, 534, 532), (533, 535, 531, 529), (538, 536, 540, 542), (535, 534, 538, 539), (531, 535, 539, 537), (530, 531, 537, 536), (541, 543, 542, 540), (539, 538, 542, 543), (537, 539, 543, 541), (536, 537, 541, 540), (545, 547, 546, 544), (550, 546, 552, 554), (551, 549, 548, 550), (549, 545, 544, 548), (544, 546, 550, 548), (549, 551, 547, 545), (554, 552, 556, 558), (551, 550, 554, 555), (547, 551, 555, 553), (546, 547, 553, 552), (557, 559, 558, 556), (555, 554, 558, 559), (553, 555, 559, 557), (552, 553, 557, 556), (561, 563, 562, 560), (566, 562, 568, 570), (567, 565, 564, 566), (565, 561, 560, 564), (560, 562, 566, 564), (565, 567, 563, 561), (570, 568, 572, 574), (567, 566, 570, 571), (563, 567, 571, 569), (562, 563, 569, 568), (573, 575, 574, 572), (571, 570, 574, 575), (569, 571, 575, 573), (568, 569, 573, 572), (577, 579, 578, 576), (582, 578, 584, 586), (583, 581, 580, 582), (581, 577, 576, 580), (576, 578, 582, 580), (581, 583, 579, 577), (586, 584, 588, 590), (583, 582, 586, 587), (579, 583, 587, 585), (578, 579, 585, 584), (589, 591, 590, 588), (587, 586, 590, 591), (585, 587, 591, 589), (584, 585, 589, 588), (593, 595, 594, 592), (598, 594, 600, 602), (599, 597, 596, 598), (597, 593, 592, 596), (592, 594, 598, 596), (597, 599, 595, 593), (602, 600, 604, 606), (599, 598, 602, 603), (595, 599, 603, 601), (594, 595, 601, 600), (605, 607, 606, 604), (603, 602, 606, 607), (601, 603, 607, 605), (600, 601, 605, 604), (609, 611, 610, 608), (614, 610, 616, 618), (615, 613, 612, 614), (613, 609, 608, 612), (608, 610, 614, 612), (613, 615, 611, 609), (618, 616, 620, 622), (615, 614, 618, 619), (611, 615, 619, 617), (610, 611, 617, 616), (621, 623, 622, 620), (619, 618, 622, 623), (617, 619, 623, 621), (616, 617, 621, 620), (625, 627, 626, 624), (630, 626, 632, 634), (631, 629, 628, 630), (629, 625, 624, 628), (624, 626, 630, 628), (629, 631, 627, 625), (634, 632, 636, 638), (631, 630, 634, 635), (627, 631, 635, 633), (626, 627, 633, 632), (637, 639, 638, 636), (635, 634, 638, 639), (633, 635, 639, 637), (632, 633, 637, 636), (641, 643, 642, 640), (646, 642, 648, 650), (647, 645, 644, 646), (645, 641, 640, 644), (640, 642, 646, 644), (645, 647, 643, 641), (650, 648, 652, 654), (647, 646, 650, 651), (643, 647, 651, 649), (642, 643, 649, 648), (653, 655, 654, 652), (651, 650, 654, 655), (649, 651, 655, 653), (648, 649, 653, 652), (657, 659, 658, 656), (662, 658, 664, 666), (663, 661, 660, 662), (661, 657, 656, 660), (656, 658, 662, 660), (661, 663, 659, 657), (666, 664, 668, 670), (663, 662, 666, 667), (659, 663, 667, 665), (658, 659, 665, 664), (669, 671, 670, 668), (667, 666, 670, 671), (665, 667, 671, 669), (664, 665, 669, 668), (673, 675, 674, 672), (678, 674, 680, 682), (679, 677, 676, 678), (677, 673, 672, 676), (672, 674, 678, 676), (677, 679, 675, 673), (682, 680, 684, 686), (679, 678, 682, 683), (675, 679, 683, 681), (674, 675, 681, 680), (685, 687, 686, 684), (683, 682, 686, 687), (681, 683, 687, 685), (680, 681, 685, 684), (689, 691, 690, 688), (694, 690, 696, 698), (695, 693, 692, 694), (693, 689, 688, 692), (688, 690, 694, 692), (693, 695, 691, 689), (698, 696, 700, 702), (695, 694, 698, 699), (691, 695, 699, 697), (690, 691, 697, 696), (701, 703, 702, 700), (699, 698, 702, 703), (697, 699, 703, 701), (696, 697, 701, 700), (705, 707, 706, 704), (710, 706, 712, 714), (711, 709, 708, 710), (709, 705, 704, 708), (704, 706, 710, 708), (709, 711, 707, 705), (714, 712, 716, 718), (711, 710, 714, 715), (707, 711, 715, 713), (706, 707, 713, 712), (717, 719, 718, 716), (715, 714, 718, 719), (713, 715, 719, 717), (712, 713, 717, 716), (721, 723, 722, 720), (726, 722, 728, 730), (727, 725, 724, 726), (725, 721, 720, 724), (720, 722, 726, 724), (725, 727, 723, 721), (730, 728, 732, 734), (727, 726, 730, 731), (723, 727, 731, 729), (722, 723, 729, 728), (733, 735, 734, 732), (731, 730, 734, 735), (729, 731, 735, 733), (728, 729, 733, 732), (737, 739, 738, 736), (742, 738, 744, 746), (743, 741, 740, 742), (741, 737, 736, 740), (736, 738, 742, 740), (741, 743, 739, 737), (746, 744, 748, 750), (743, 742, 746, 747), (739, 743, 747, 745), (738, 739, 745, 744), (749, 751, 750, 748), (747, 746, 750, 751), (745, 747, 751, 749), (744, 745, 749, 748), (753, 755, 754, 752), (758, 754, 760, 762), (759, 757, 756, 758), (757, 753, 752, 756), (752, 754, 758, 756), (757, 759, 755, 753), (762, 760, 764, 766), (759, 758, 762, 763), (755, 759, 763, 761), (754, 755, 761, 760), (765, 767, 766, 764), (763, 762, 766, 767), (761, 763, 767, 765), (760, 761, 765, 764)])
me_cube_057.use_remesh_preserve_volume = False
me_cube_057.use_remesh_preserve_attributes = False
me_cube_057.use_mirror_vertex_groups = False
me_cube_057.update()
me_cube_039 = bpy.data.meshes.new('Cube.039')
me_cube_039.from_pydata([(-1.0, -1.0, -1.0), (-1.0, -1.0, -0.6099), (-1.0, 1.0, -1.0), (-1.0, 1.0, -0.6099), (-0.9555, -1.0, -1.0), (-0.9555, -1.0, -0.6099), (-0.9555, 1.0, -1.0), (-0.9555, 1.0, -0.6099), (-1.348, -1.0, -0.961), (-0.9583, -1.0, -0.961), (-1.348, 1.0, -0.961), (-0.9583, 1.0, -0.961), (-1.348, -1.0, -1.006), (-0.9583, -1.0, -1.006), (-1.348, 1.0, -1.006), (-0.9583, 1.0, -1.006), (-1.349, -1.0, -1.352), (-1.349, -1.0, -0.9621), (-1.349, 1.0, -1.352), (-1.349, 1.0, -0.9621), (-1.304, -1.0, -1.352), (-1.304, -1.0, -0.9621), (-1.304, 1.0, -1.352), (-1.304, 1.0, -0.9621), (-1.696, -1.0, -1.311), (-1.306, -1.0, -1.311), (-1.696, 1.0, -1.311), (-1.306, 1.0, -1.311), (-1.696, -1.0, -1.355), (-1.306, -1.0, -1.355), (-1.696, 1.0, -1.355), (-1.306, 1.0, -1.355), (-1.699, -1.0, -1.701), (-1.699, -1.0, -1.311), (-1.699, 1.0, -1.701), (-1.699, 1.0, -1.311), (-1.655, -1.0, -1.701), (-1.655, -1.0, -1.311), (-1.655, 1.0, -1.701), (-1.655, 1.0, -1.311), (-2.044, -1.0, -1.66), (-1.654, -1.0, -1.66), (-2.044, 1.0, -1.66), (-1.654, 1.0, -1.66), (-2.044, -1.0, -1.704), (-1.654, -1.0, -1.704), (-2.044, 1.0, -1.704), (-1.654, 1.0, -1.704), (-2.045, -1.0, -2.051), (-2.045, -1.0, -1.66), (-2.045, 1.0, -2.051), (-2.045, 1.0, -1.66), (-2.001, -1.0, -2.051), (-2.001, -1.0, -1.66), (-2.001, 1.0, -2.051), (-2.001, 1.0, -1.66), (-2.392, -1.0, -2.008), (-2.002, -1.0, -2.008), (-2.392, 1.0, -2.008), (-2.002, 1.0, -2.008), (-2.392, -1.0, -2.052), (-2.002, -1.0, -2.052), (-2.392, 1.0, -2.052), (-2.002, 1.0, -2.052), (-2.392, -1.0, -2.398), (-2.392, -1.0, -2.008), (-2.392, 1.0, -2.398), (-2.392, 1.0, -2.008), (-2.348, -1.0, -2.398), (-2.348, -1.0, -2.008), (-2.348, 1.0, -2.398), (-2.348, 1.0, -2.008), (-2.739, -1.0, -2.355), (-2.349, -1.0, -2.355), (-2.739, 1.0, -2.355), (-2.349, 1.0, -2.355), (-2.739, -1.0, -2.4), (-2.349, -1.0, -2.4), (-2.739, 1.0, -2.4), (-2.349, 1.0, -2.4), (-2.739, -1.0, -2.749), (-2.739, -1.0, -2.359), (-2.739, 1.0, -2.749), (-2.739, 1.0, -2.359), (-2.695, -1.0, -2.749), (-2.695, -1.0, -2.359), (-2.695, 1.0, -2.749), (-2.695, 1.0, -2.359), (-2.696, 2.998, 1.415), (-2.696, 2.998, 1.507), (-2.696, 0.9978, 1.415), (-2.696, 0.9978, 1.507), (-4.696, 2.998, 1.415), (-4.696, 2.998, 1.507), (-4.696, 0.9978, 1.415), (-4.696, 0.9978, 1.507), (-2.696, 0.9978, 1.415), (-2.696, 0.9978, 1.507), (-4.696, 0.9978, 1.415), (-4.696, 0.9978, 1.507), (-2.696, -0.9997, 1.415), (-2.696, -0.9997, 1.507), (-4.696, -0.9997, 1.415), (-4.696, -0.9997, 1.507), (-2.696, 2.997, 1.047), (-2.696, 2.997, 1.437), (-2.696, 0.9973, 1.047), (-2.696, 0.9973, 1.437), (-2.741, 2.997, 1.047), (-2.741, 2.997, 1.437), (-2.741, 0.9973, 1.047), (-2.741, 0.9973, 1.437), (-2.348, 2.997, 1.086), (-2.738, 2.997, 1.086), (-2.348, 0.9973, 1.086), (-2.738, 0.9973, 1.086), (-2.348, 2.997, 1.042), (-2.738, 2.997, 1.042), (-2.348, 0.9973, 1.042), (-2.738, 0.9973, 1.042), (-2.348, 2.997, 0.6951), (-2.348, 2.997, 1.085), (-2.348, 0.9973, 0.6951), (-2.348, 0.9973, 1.085), (-2.392, 2.997, 0.6951), (-2.392, 2.997, 1.085), (-2.392, 0.9973, 0.6951), (-2.392, 0.9973, 1.085), (-2.0, 2.997, 0.7364), (-2.39, 2.997, 0.7364), (-2.0, 0.9973, 0.7364), (-2.39, 0.9973, 0.7364), (-2.0, 2.997, 0.6919), (-2.39, 2.997, 0.6919), (-2.0, 0.9973, 0.6919), (-2.39, 0.9973, 0.6919), (-1.997, 2.997, 0.346), (-1.997, 2.997, 0.7362), (-1.997, 0.9973, 0.346), (-1.997, 0.9973, 0.7362), (-2.042, 2.997, 0.346), (-2.042, 2.997, 0.7362), (-2.042, 0.9973, 0.346), (-2.042, 0.9973, 0.7362), (-1.652, 2.997, 0.3877), (-2.042, 2.997, 0.3877), (-1.652, 0.9973, 0.3877), (-2.042, 0.9973, 0.3877), (-1.652, 2.997, 0.3431), (-2.042, 2.997, 0.3431), (-1.652, 0.9973, 0.3431), (-2.042, 0.9973, 0.3431), (-1.651, 2.997, -0.003178), (-1.651, 2.997, 0.387), (-1.651, 0.9973, -0.003178), (-1.651, 0.9973, 0.387), (-1.696, 2.997, -0.003178), (-1.696, 2.997, 0.387), (-1.696, 0.9973, -0.003178), (-1.696, 0.9973, 0.387), (-1.304, 2.997, 0.0398), (-1.694, 2.997, 0.0398), (-1.304, 0.9973, 0.0398), (-1.694, 0.9973, 0.0398), (-1.304, 2.997, -0.004747), (-1.694, 2.997, -0.004747), (-1.304, 0.9973, -0.004747), (-1.694, 0.9973, -0.004747), (-1.304, 2.997, -0.3508), (-1.304, 2.997, 0.03936), (-1.304, 0.9973, -0.3508), (-1.304, 0.9973, 0.03936), (-1.349, 2.997, -0.3508), (-1.349, 2.997, 0.03936), (-1.349, 0.9973, -0.3508), (-1.349, 0.9973, 0.03936), (-0.9573, 2.997, -0.3076), (-1.347, 2.997, -0.3076), (-0.9573, 0.9973, -0.3076), (-1.347, 0.9973, -0.3076), (-0.9573, 2.997, -0.3522), (-1.347, 2.997, -0.3522), (-0.9573, 0.9973, -0.3522), (-1.347, 0.9973, -0.3522), (-0.9573, 2.997, -0.7017), (-0.9573, 2.997, -0.3116), (-0.9573, 0.9973, -0.7017), (-0.9573, 0.9973, -0.3116), (-1.002, 2.997, -0.7017), (-1.002, 2.997, -0.3116), (-1.002, 0.9973, -0.7017), (-1.002, 0.9973, -0.3116), (1.043, 2.998, -0.7011), (1.043, 2.998, -0.6099), (1.043, 0.9978, -0.7011), (1.043, 0.9978, -0.6099), (-0.957, 2.998, -0.7011), (-0.957, 2.998, -0.6099), (-0.957, 0.9978, -0.7011), (-0.957, 0.9978, -0.6099), (1.043, 0.9978, -0.7011), (1.043, 0.9978, -0.6099), (-0.957, 0.9978, -0.7011), (-0.957, 0.9978, -0.6099), (1.043, -0.9997, -0.7011), (1.043, -0.9997, -0.6099), (-0.957, -0.9997, -0.7011), (-0.957, -0.9997, -0.6099), (-1.0, -1.0, -5.202), (-1.0, -1.0, -4.812), (-1.0, 1.0, -5.202), (-1.0, 1.0, -4.812), (-0.9555, -1.0, -5.202), (-0.9555, -1.0, -4.812), (-0.9555, 1.0, -5.202), (-0.9555, 1.0, -4.812), (-1.348, -1.0, -5.163), (-0.9583, -1.0, -5.163), (-1.348, 1.0, -5.163), (-0.9583, 1.0, -5.163), (-1.348, -1.0, -5.208), (-0.9583, -1.0, -5.208), (-1.348, 1.0, -5.208), (-0.9583, 1.0, -5.208), (-1.349, -1.0, -5.554), (-1.349, -1.0, -5.164), (-1.349, 1.0, -5.554), (-1.349, 1.0, -5.164), (-1.304, -1.0, -5.554), (-1.304, -1.0, -5.164), (-1.304, 1.0, -5.554), (-1.304, 1.0, -5.164), (-1.696, -1.0, -5.513), (-1.306, -1.0, -5.513), (-1.696, 1.0, -5.513), (-1.306, 1.0, -5.513), (-1.696, -1.0, -5.557), (-1.306, -1.0, -5.557), (-1.696, 1.0, -5.557), (-1.306, 1.0, -5.557), (-1.699, -1.0, -5.903), (-1.699, -1.0, -5.513), (-1.699, 1.0, -5.903), (-1.699, 1.0, -5.513), (-1.655, -1.0, -5.903), (-1.655, -1.0, -5.513), (-1.655, 1.0, -5.903), (-1.655, 1.0, -5.513), (-2.044, -1.0, -5.862), (-1.654, -1.0, -5.862), (-2.044, 1.0, -5.862), (-1.654, 1.0, -5.862), (-2.044, -1.0, -5.906), (-1.654, -1.0, -5.906), (-2.044, 1.0, -5.906), (-1.654, 1.0, -5.906), (-2.045, -1.0, -6.253), (-2.045, -1.0, -5.862), (-2.045, 1.0, -6.253), (-2.045, 1.0, -5.862), (-2.001, -1.0, -6.253), (-2.001, -1.0, -5.862), (-2.001, 1.0, -6.253), (-2.001, 1.0, -5.862), (-2.392, -1.0, -6.21), (-2.002, -1.0, -6.21), (-2.392, 1.0, -6.21), (-2.002, 1.0, -6.21), (-2.392, -1.0, -6.254), (-2.002, -1.0, -6.254), (-2.392, 1.0, -6.254), (-2.002, 1.0, -6.254), (-2.392, -1.0, -6.6), (-2.392, -1.0, -6.21), (-2.392, 1.0, -6.6), (-2.392, 1.0, -6.21), (-2.348, -1.0, -6.6), (-2.348, -1.0, -6.21), (-2.348, 1.0, -6.6), (-2.348, 1.0, -6.21), (-2.739, -1.0, -6.557), (-2.349, -1.0, -6.557), (-2.739, 1.0, -6.557), (-2.349, 1.0, -6.557), (-2.739, -1.0, -6.602), (-2.349, -1.0, -6.602), (-2.739, 1.0, -6.602), (-2.349, 1.0, -6.602), (-2.739, -1.0, -6.951), (-2.739, -1.0, -6.561), (-2.739, 1.0, -6.951), (-2.739, 1.0, -6.561), (-2.695, -1.0, -6.951), (-2.695, -1.0, -6.561), (-2.695, 1.0, -6.951), (-2.695, 1.0, -6.561), (-2.696, 2.998, -2.787), (-2.696, 2.998, -2.695), (-2.696, 0.9978, -2.787), (-2.696, 0.9978, -2.695), (-4.696, 2.998, -2.787), (-4.696, 2.998, -2.695), (-4.696, 0.9978, -2.787), (-4.696, 0.9978, -2.695), (-2.696, 0.9978, -2.787), (-2.696, 0.9978, -2.695), (-4.696, 0.9978, -2.787), (-4.696, 0.9978, -2.695), (-2.696, -0.9997, -2.787), (-2.696, -0.9997, -2.695), (-4.696, -0.9997, -2.787), (-4.696, -0.9997, -2.695), (-2.696, 2.997, -3.155), (-2.696, 2.997, -2.765), (-2.696, 0.9973, -3.155), (-2.696, 0.9973, -2.765), (-2.741, 2.997, -3.155), (-2.741, 2.997, -2.765), (-2.741, 0.9973, -3.155), (-2.741, 0.9973, -2.765), (-2.348, 2.997, -3.116), (-2.738, 2.997, -3.116), (-2.348, 0.9973, -3.116), (-2.738, 0.9973, -3.116), (-2.348, 2.997, -3.16), (-2.738, 2.997, -3.16), (-2.348, 0.9973, -3.16), (-2.738, 0.9973, -3.16), (-2.348, 2.997, -3.507), (-2.348, 2.997, -3.117), (-2.348, 0.9973, -3.507), (-2.348, 0.9973, -3.117), (-2.392, 2.997, -3.507), (-2.392, 2.997, -3.117), (-2.392, 0.9973, -3.507), (-2.392, 0.9973, -3.117), (-2.0, 2.997, -3.466), (-2.39, 2.997, -3.466), (-2.0, 0.9973, -3.466), (-2.39, 0.9973, -3.466), (-2.0, 2.997, -3.51), (-2.39, 2.997, -3.51), (-2.0, 0.9973, -3.51), (-2.39, 0.9973, -3.51), (-1.997, 2.997, -3.856), (-1.997, 2.997, -3.466), (-1.997, 0.9973, -3.856), (-1.997, 0.9973, -3.466), (-2.042, 2.997, -3.856), (-2.042, 2.997, -3.466), (-2.042, 0.9973, -3.856), (-2.042, 0.9973, -3.466), (-1.652, 2.997, -3.814), (-2.042, 2.997, -3.814), (-1.652, 0.9973, -3.814), (-2.042, 0.9973, -3.814), (-1.652, 2.997, -3.859), (-2.042, 2.997, -3.859), (-1.652, 0.9973, -3.859), (-2.042, 0.9973, -3.859), (-1.651, 2.997, -4.205), (-1.651, 2.997, -3.815), (-1.651, 0.9973, -4.205), (-1.651, 0.9973, -3.815), (-1.696, 2.997, -4.205), (-1.696, 2.997, -3.815), (-1.696, 0.9973, -4.205), (-1.696, 0.9973, -3.815), (-1.304, 2.997, -4.162), (-1.694, 2.997, -4.162), (-1.304, 0.9973, -4.162), (-1.694, 0.9973, -4.162), (-1.304, 2.997, -4.207), (-1.694, 2.997, -4.207), (-1.304, 0.9973, -4.207), (-1.694, 0.9973, -4.207), (-1.304, 2.997, -4.553), (-1.304, 2.997, -4.163), (-1.304, 0.9973, -4.553), (-1.304, 0.9973, -4.163), (-1.349, 2.997, -4.553), (-1.349, 2.997, -4.163), (-1.349, 0.9973, -4.553), (-1.349, 0.9973, -4.163), (-0.9573, 2.997, -4.51), (-1.347, 2.997, -4.51), (-0.9573, 0.9973, -4.51), (-1.347, 0.9973, -4.51), (-0.9573, 2.997, -4.554), (-1.347, 2.997, -4.554), (-0.9573, 0.9973, -4.554), (-1.347, 0.9973, -4.554), (-0.9573, 2.997, -4.904), (-0.9573, 2.997, -4.514), (-0.9573, 0.9973, -4.904), (-0.9573, 0.9973, -4.514), (-1.002, 2.997, -4.904), (-1.002, 2.997, -4.514), (-1.002, 0.9973, -4.904), (-1.002, 0.9973, -4.514), (1.043, 2.998, -4.903), (1.043, 2.998, -4.812), (1.043, 0.9978, -4.903), (1.043, 0.9978, -4.812), (-0.957, 2.998, -4.903), (-0.957, 2.998, -4.812), (-0.957, 0.9978, -4.903), (-0.957, 0.9978, -4.812), (1.043, 0.9978, -4.903), (1.043, 0.9978, -4.812), (-0.957, 0.9978, -4.903), (-0.957, 0.9978, -4.812), (1.043, -0.9997, -4.903), (1.043, -0.9997, -4.812), (-0.957, -0.9997, -4.903), (-0.957, -0.9997, -4.812), (-1.0, -1.0, -17.8), (-1.0, -1.0, -17.41), (-1.0, 1.0, -17.8), (-1.0, 1.0, -17.41), (-0.9555, -1.0, -17.8), (-0.9555, -1.0, -17.41), (-0.9555, 1.0, -17.8), (-0.9555, 1.0, -17.41), (-1.348, -1.0, -17.76), (-0.9583, -1.0, -17.76), (-1.348, 1.0, -17.76), (-0.9583, 1.0, -17.76), (-1.348, -1.0, -17.81), (-0.9583, -1.0, -17.81), (-1.348, 1.0, -17.81), (-0.9583, 1.0, -17.81), (-1.349, -1.0, -18.16), (-1.349, -1.0, -17.77), (-1.349, 1.0, -18.16), (-1.349, 1.0, -17.77), (-1.304, -1.0, -18.16), (-1.304, -1.0, -17.77), (-1.304, 1.0, -18.16), (-1.304, 1.0, -17.77), (-1.696, -1.0, -18.11), (-1.306, -1.0, -18.11), (-1.696, 1.0, -18.11), (-1.306, 1.0, -18.11), (-1.696, -1.0, -18.16), (-1.306, -1.0, -18.16), (-1.696, 1.0, -18.16), (-1.306, 1.0, -18.16), (-1.699, -1.0, -18.5), (-1.699, -1.0, -18.11), (-1.699, 1.0, -18.5), (-1.699, 1.0, -18.11), (-1.655, -1.0, -18.5), (-1.655, -1.0, -18.11), (-1.655, 1.0, -18.5), (-1.655, 1.0, -18.11), (-2.044, -1.0, -18.46), (-1.654, -1.0, -18.46), (-2.044, 1.0, -18.46), (-1.654, 1.0, -18.46), (-2.044, -1.0, -18.51), (-1.654, -1.0, -18.51), (-2.044, 1.0, -18.51), (-1.654, 1.0, -18.51), (-2.045, -1.0, -18.85), (-2.045, -1.0, -18.46), (-2.045, 1.0, -18.85), (-2.045, 1.0, -18.46), (-2.001, -1.0, -18.85), (-2.001, -1.0, -18.46), (-2.001, 1.0, -18.85), (-2.001, 1.0, -18.46), (-2.392, -1.0, -18.81), (-2.002, -1.0, -18.81), (-2.392, 1.0, -18.81), (-2.002, 1.0, -18.81), (-2.392, -1.0, -18.86), (-2.002, -1.0, -18.86), (-2.392, 1.0, -18.86), (-2.002, 1.0, -18.86), (-2.392, -1.0, -19.2), (-2.392, -1.0, -18.81), (-2.392, 1.0, -19.2), (-2.392, 1.0, -18.81), (-2.348, -1.0, -19.2), (-2.348, -1.0, -18.81), (-2.348, 1.0, -19.2), (-2.348, 1.0, -18.81), (-2.739, -1.0, -19.16), (-2.349, -1.0, -19.16), (-2.739, 1.0, -19.16), (-2.349, 1.0, -19.16), (-2.739, -1.0, -19.2), (-2.349, -1.0, -19.2), (-2.739, 1.0, -19.2), (-2.349, 1.0, -19.2), (-2.739, -1.0, -19.55), (-2.739, -1.0, -19.16), (-2.739, 1.0, -19.55), (-2.739, 1.0, -19.16), (-2.695, -1.0, -19.55), (-2.695, -1.0, -19.16), (-2.695, 1.0, -19.55), (-2.695, 1.0, -19.16), (-2.696, 2.998, -15.39), (-2.696, 2.998, -15.3), (-2.696, 0.9978, -15.39), (-2.696, 0.9978, -15.3), (-4.696, 2.998, -15.39), (-4.696, 2.998, -15.3), (-4.696, 0.9978, -15.39), (-4.696, 0.9978, -15.3), (-2.696, 0.9978, -15.39), (-2.696, 0.9978, -15.3), (-4.696, 0.9978, -15.39), (-4.696, 0.9978, -15.3), (-2.696, -0.9997, -15.39), (-2.696, -0.9997, -15.3), (-4.696, -0.9997, -15.39), (-4.696, -0.9997, -15.3), (-2.696, 2.997, -15.76), (-2.696, 2.997, -15.37), (-2.696, 0.9973, -15.76), (-2.696, 0.9973, -15.37), (-2.741, 2.997, -15.76), (-2.741, 2.997, -15.37), (-2.741, 0.9973, -15.76), (-2.741, 0.9973, -15.37), (-2.348, 2.997, -15.72), (-2.738, 2.997, -15.72), (-2.348, 0.9973, -15.72), (-2.738, 0.9973, -15.72), (-2.348, 2.997, -15.76), (-2.738, 2.997, -15.76), (-2.348, 0.9973, -15.76), (-2.738, 0.9973, -15.76), (-2.348, 2.997, -16.11), (-2.348, 2.997, -15.72), (-2.348, 0.9973, -16.11), (-2.348, 0.9973, -15.72), (-2.392, 2.997, -16.11), (-2.392, 2.997, -15.72), (-2.392, 0.9973, -16.11), (-2.392, 0.9973, -15.72), (-2.0, 2.997, -16.07), (-2.39, 2.997, -16.07), (-2.0, 0.9973, -16.07), (-2.39, 0.9973, -16.07), (-2.0, 2.997, -16.11), (-2.39, 2.997, -16.11), (-2.0, 0.9973, -16.11), (-2.39, 0.9973, -16.11), (-1.997, 2.997, -16.46), (-1.997, 2.997, -16.07), (-1.997, 0.9973, -16.46), (-1.997, 0.9973, -16.07), (-2.042, 2.997, -16.46), (-2.042, 2.997, -16.07), (-2.042, 0.9973, -16.46), (-2.042, 0.9973, -16.07), (-1.652, 2.997, -16.42), (-2.042, 2.997, -16.42), (-1.652, 0.9973, -16.42), (-2.042, 0.9973, -16.42), (-1.652, 2.997, -16.46), (-2.042, 2.997, -16.46), (-1.652, 0.9973, -16.46), (-2.042, 0.9973, -16.46), (-1.651, 2.997, -16.81), (-1.651, 2.997, -16.42), (-1.651, 0.9973, -16.81), (-1.651, 0.9973, -16.42), (-1.696, 2.997, -16.81), (-1.696, 2.997, -16.42), (-1.696, 0.9973, -16.81), (-1.696, 0.9973, -16.42), (-1.304, 2.997, -16.76), (-1.694, 2.997, -16.76), (-1.304, 0.9973, -16.76), (-1.694, 0.9973, -16.76), (-1.304, 2.997, -16.81), (-1.694, 2.997, -16.81), (-1.304, 0.9973, -16.81), (-1.694, 0.9973, -16.81), (-1.304, 2.997, -17.15), (-1.304, 2.997, -16.76), (-1.304, 0.9973, -17.15), (-1.304, 0.9973, -16.76), (-1.349, 2.997, -17.15), (-1.349, 2.997, -16.76), (-1.349, 0.9973, -17.15), (-1.349, 0.9973, -16.76), (-0.9573, 2.997, -17.11), (-1.347, 2.997, -17.11), (-0.9573, 0.9973, -17.11), (-1.347, 0.9973, -17.11), (-0.9573, 2.997, -17.16), (-1.347, 2.997, -17.16), (-0.9573, 0.9973, -17.16), (-1.347, 0.9973, -17.16), (-0.9573, 2.997, -17.51), (-0.9573, 2.997, -17.12), (-0.9573, 0.9973, -17.51), (-0.9573, 0.9973, -17.12), (-1.002, 2.997, -17.51), (-1.002, 2.997, -17.12), (-1.002, 0.9973, -17.51), (-1.002, 0.9973, -17.12), (1.043, 2.998, -17.5), (1.043, 2.998, -17.41), (1.043, 0.9978, -17.5), (1.043, 0.9978, -17.41), (-0.957, 2.998, -17.5), (-0.957, 2.998, -17.41), (-0.957, 0.9978, -17.5), (-0.957, 0.9978, -17.41), (1.043, 0.9978, -17.5), (1.043, 0.9978, -17.41), (-0.957, 0.9978, -17.5), (-0.957, 0.9978, -17.41), (1.043, -0.9997, -17.5), (1.043, -0.9997, -17.41), (-0.957, -0.9997, -17.5), (-0.957, -0.9997, -17.41), (-1.0, -1.0, -9.407), (-1.0, -1.0, -9.017), (-1.0, 1.0, -9.407), (-1.0, 1.0, -9.017), (-0.9555, -1.0, -9.407), (-0.9555, -1.0, -9.017), (-0.9555, 1.0, -9.407), (-0.9555, 1.0, -9.017), (-1.348, -1.0, -9.368), (-0.9583, -1.0, -9.368), (-1.348, 1.0, -9.368), (-0.9583, 1.0, -9.368), (-1.348, -1.0, -9.412), (-0.9583, -1.0, -9.412), (-1.348, 1.0, -9.412), (-0.9583, 1.0, -9.412), (-1.349, -1.0, -9.759), (-1.349, -1.0, -9.369), (-1.349, 1.0, -9.759), (-1.349, 1.0, -9.369), (-1.304, -1.0, -9.759), (-1.304, -1.0, -9.369), (-1.304, 1.0, -9.759), (-1.304, 1.0, -9.369), (-1.696, -1.0, -9.718), (-1.306, -1.0, -9.718), (-1.696, 1.0, -9.718), (-1.306, 1.0, -9.718), (-1.696, -1.0, -9.762), (-1.306, -1.0, -9.762), (-1.696, 1.0, -9.762), (-1.306, 1.0, -9.762), (-1.699, -1.0, -10.11), (-1.699, -1.0, -9.718), (-1.699, 1.0, -10.11), (-1.699, 1.0, -9.718), (-1.655, -1.0, -10.11), (-1.655, -1.0, -9.718), (-1.655, 1.0, -10.11), (-1.655, 1.0, -9.718), (-2.044, -1.0, -10.07), (-1.654, -1.0, -10.07), (-2.044, 1.0, -10.07), (-1.654, 1.0, -10.07), (-2.044, -1.0, -10.11), (-1.654, -1.0, -10.11), (-2.044, 1.0, -10.11), (-1.654, 1.0, -10.11), (-2.045, -1.0, -10.46), (-2.045, -1.0, -10.07), (-2.045, 1.0, -10.46), (-2.045, 1.0, -10.07), (-2.001, -1.0, -10.46), (-2.001, -1.0, -10.07), (-2.001, 1.0, -10.46), (-2.001, 1.0, -10.07), (-2.392, -1.0, -10.41), (-2.002, -1.0, -10.41), (-2.392, 1.0, -10.41), (-2.002, 1.0, -10.41), (-2.392, -1.0, -10.46), (-2.002, -1.0, -10.46), (-2.392, 1.0, -10.46), (-2.002, 1.0, -10.46), (-2.392, -1.0, -10.8), (-2.392, -1.0, -10.41), (-2.392, 1.0, -10.8), (-2.392, 1.0, -10.41), (-2.348, -1.0, -10.8), (-2.348, -1.0, -10.41), (-2.348, 1.0, -10.8), (-2.348, 1.0, -10.41), (-2.739, -1.0, -10.76), (-2.349, -1.0, -10.76), (-2.739, 1.0, -10.76), (-2.349, 1.0, -10.76), (-2.739, -1.0, -10.81), (-2.349, -1.0, -10.81), (-2.739, 1.0, -10.81), (-2.349, 1.0, -10.81), (-2.739, -1.0, -11.16), (-2.739, -1.0, -10.77), (-2.739, 1.0, -11.16), (-2.739, 1.0, -10.77), (-2.695, -1.0, -11.16), (-2.695, -1.0, -10.77), (-2.695, 1.0, -11.16), (-2.695, 1.0, -10.77), (-2.696, 2.998, -6.991), (-2.696, 2.998, -6.9), (-2.696, 0.9978, -6.991), (-2.696, 0.9978, -6.9), (-4.696, 2.998, -6.991), (-4.696, 2.998, -6.9), (-4.696, 0.9978, -6.991), (-4.696, 0.9978, -6.9), (-2.696, 0.9978, -6.991), (-2.696, 0.9978, -6.9), (-4.696, 0.9978, -6.991), (-4.696, 0.9978, -6.9), (-2.696, -0.9997, -6.991), (-2.696, -0.9997, -6.9), (-4.696, -0.9997, -6.991), (-4.696, -0.9997, -6.9), (-2.696, 2.997, -7.359), (-2.696, 2.997, -6.969), (-2.696, 0.9973, -7.359), (-2.696, 0.9973, -6.969), (-2.741, 2.997, -7.359), (-2.741, 2.997, -6.969), (-2.741, 0.9973, -7.359), (-2.741, 0.9973, -6.969), (-2.348, 2.997, -7.32), (-2.738, 2.997, -7.32), (-2.348, 0.9973, -7.32), (-2.738, 0.9973, -7.32), (-2.348, 2.997, -7.365), (-2.738, 2.997, -7.365), (-2.348, 0.9973, -7.365), (-2.738, 0.9973, -7.365), (-2.348, 2.997, -7.712), (-2.348, 2.997, -7.321), (-2.348, 0.9973, -7.712), (-2.348, 0.9973, -7.321), (-2.392, 2.997, -7.712), (-2.392, 2.997, -7.321), (-2.392, 0.9973, -7.712), (-2.392, 0.9973, -7.321), (-2.0, 2.997, -7.67), (-2.39, 2.997, -7.67), (-2.0, 0.9973, -7.67), (-2.39, 0.9973, -7.67), (-2.0, 2.997, -7.715), (-2.39, 2.997, -7.715), (-2.0, 0.9973, -7.715), (-2.39, 0.9973, -7.715), (-1.997, 2.997, -8.061), (-1.997, 2.997, -7.671), (-1.997, 0.9973, -8.061), (-1.997, 0.9973, -7.671), (-2.042, 2.997, -8.061), (-2.042, 2.997, -7.671), (-2.042, 0.9973, -8.061), (-2.042, 0.9973, -7.671), (-1.652, 2.997, -8.019), (-2.042, 2.997, -8.019), (-1.652, 0.9973, -8.019), (-2.042, 0.9973, -8.019), (-1.652, 2.997, -8.064), (-2.042, 2.997, -8.064), (-1.652, 0.9973, -8.064), (-2.042, 0.9973, -8.064), (-1.651, 2.997, -8.41), (-1.651, 2.997, -8.02), (-1.651, 0.9973, -8.41), (-1.651, 0.9973, -8.02), (-1.696, 2.997, -8.41), (-1.696, 2.997, -8.02), (-1.696, 0.9973, -8.41), (-1.696, 0.9973, -8.02), (-1.304, 2.997, -8.367), (-1.694, 2.997, -8.367), (-1.304, 0.9973, -8.367), (-1.694, 0.9973, -8.367), (-1.304, 2.997, -8.411), (-1.694, 2.997, -8.411), (-1.304, 0.9973, -8.411), (-1.694, 0.9973, -8.411), (-1.304, 2.997, -8.757), (-1.304, 2.997, -8.367), (-1.304, 0.9973, -8.757), (-1.304, 0.9973, -8.367), (-1.349, 2.997, -8.757), (-1.349, 2.997, -8.367), (-1.349, 0.9973, -8.757), (-1.349, 0.9973, -8.367), (-0.9573, 2.997, -8.714), (-1.347, 2.997, -8.714), (-0.9573, 0.9973, -8.714), (-1.347, 0.9973, -8.714), (-0.9573, 2.997, -8.759), (-1.347, 2.997, -8.759), (-0.9573, 0.9973, -8.759), (-1.347, 0.9973, -8.759), (-0.9573, 2.997, -9.108), (-0.9573, 2.997, -8.718), (-0.9573, 0.9973, -9.108), (-0.9573, 0.9973, -8.718), (-1.002, 2.997, -9.108), (-1.002, 2.997, -8.718), (-1.002, 0.9973, -9.108), (-1.002, 0.9973, -8.718), (1.043, 2.998, -9.108), (1.043, 2.998, -9.017), (1.043, 0.9978, -9.108), (1.043, 0.9978, -9.017), (-0.957, 2.998, -9.108), (-0.957, 2.998, -9.017), (-0.957, 0.9978, -9.108), (-0.957, 0.9978, -9.017), (1.043, 0.9978, -9.108), (1.043, 0.9978, -9.017), (-0.957, 0.9978, -9.108), (-0.957, 0.9978, -9.017), (1.043, -0.9997, -9.108), (1.043, -0.9997, -9.017), (-0.957, -0.9997, -9.108), (-0.957, -0.9997, -9.017), (-1.0, -1.0, -13.57), (-1.0, -1.0, -13.18), (-1.0, 1.0, -13.57), (-1.0, 1.0, -13.18), (-0.9555, -1.0, -13.57), (-0.9555, -1.0, -13.18), (-0.9555, 1.0, -13.57), (-0.9555, 1.0, -13.18), (-1.348, -1.0, -13.53), (-0.9583, -1.0, -13.53), (-1.348, 1.0, -13.53), (-0.9583, 1.0, -13.53), (-1.348, -1.0, -13.58), (-0.9583, -1.0, -13.58), (-1.348, 1.0, -13.58), (-0.9583, 1.0, -13.58), (-1.349, -1.0, -13.92), (-1.349, -1.0, -13.53), (-1.349, 1.0, -13.92), (-1.349, 1.0, -13.53), (-1.304, -1.0, -13.92), (-1.304, -1.0, -13.53), (-1.304, 1.0, -13.92), (-1.304, 1.0, -13.53), (-1.696, -1.0, -13.88), (-1.306, -1.0, -13.88), (-1.696, 1.0, -13.88), (-1.306, 1.0, -13.88), (-1.696, -1.0, -13.93), (-1.306, -1.0, -13.93), (-1.696, 1.0, -13.93), (-1.306, 1.0, -13.93), (-1.699, -1.0, -14.27), (-1.699, -1.0, -13.88), (-1.699, 1.0, -14.27), (-1.699, 1.0, -13.88), (-1.655, -1.0, -14.27), (-1.655, -1.0, -13.88), (-1.655, 1.0, -14.27), (-1.655, 1.0, -13.88), (-2.044, -1.0, -14.23), (-1.654, -1.0, -14.23), (-2.044, 1.0, -14.23), (-1.654, 1.0, -14.23), (-2.044, -1.0, -14.27), (-1.654, -1.0, -14.27), (-2.044, 1.0, -14.27), (-1.654, 1.0, -14.27), (-2.045, -1.0, -14.62), (-2.045, -1.0, -14.23), (-2.045, 1.0, -14.62), (-2.045, 1.0, -14.23), (-2.001, -1.0, -14.62), (-2.001, -1.0, -14.23), (-2.001, 1.0, -14.62), (-2.001, 1.0, -14.23), (-2.392, -1.0, -14.58), (-2.002, -1.0, -14.58), (-2.392, 1.0, -14.58), (-2.002, 1.0, -14.58), (-2.392, -1.0, -14.62), (-2.002, -1.0, -14.62), (-2.392, 1.0, -14.62), (-2.002, 1.0, -14.62), (-2.392, -1.0, -14.97), (-2.392, -1.0, -14.58), (-2.392, 1.0, -14.97), (-2.392, 1.0, -14.58), (-2.348, -1.0, -14.97), (-2.348, -1.0, -14.58), (-2.348, 1.0, -14.97), (-2.348, 1.0, -14.58), (-2.739, -1.0, -14.93), (-2.349, -1.0, -14.93), (-2.739, 1.0, -14.93), (-2.349, 1.0, -14.93), (-2.739, -1.0, -14.97), (-2.349, -1.0, -14.97), (-2.739, 1.0, -14.97), (-2.349, 1.0, -14.97), (-2.739, -1.0, -15.32), (-2.739, -1.0, -14.93), (-2.739, 1.0, -15.32), (-2.739, 1.0, -14.93), (-2.695, -1.0, -15.32), (-2.695, -1.0, -14.93), (-2.695, 1.0, -15.32), (-2.695, 1.0, -14.93), (-2.696, 2.998, -11.15), (-2.696, 2.998, -11.06), (-2.696, 0.9978, -11.15), (-2.696, 0.9978, -11.06), (-4.696, 2.998, -11.15), (-4.696, 2.998, -11.06), (-4.696, 0.9978, -11.15), (-4.696, 0.9978, -11.06), (-2.696, 0.9978, -11.15), (-2.696, 0.9978, -11.06), (-4.696, 0.9978, -11.15), (-4.696, 0.9978, -11.06), (-2.696, -0.9997, -11.15), (-2.696, -0.9997, -11.06), (-4.696, -0.9997, -11.15), (-4.696, -0.9997, -11.06), (-2.696, 2.997, -11.52), (-2.696, 2.997, -11.13), (-2.696, 0.9973, -11.52), (-2.696, 0.9973, -11.13), (-2.741, 2.997, -11.52), (-2.741, 2.997, -11.13), (-2.741, 0.9973, -11.52), (-2.741, 0.9973, -11.13), (-2.348, 2.997, -11.48), (-2.738, 2.997, -11.48), (-2.348, 0.9973, -11.48), (-2.738, 0.9973, -11.48), (-2.348, 2.997, -11.53), (-2.738, 2.997, -11.53), (-2.348, 0.9973, -11.53), (-2.738, 0.9973, -11.53), (-2.348, 2.997, -11.88), (-2.348, 2.997, -11.48), (-2.348, 0.9973, -11.88), (-2.348, 0.9973, -11.48), (-2.392, 2.997, -11.88), (-2.392, 2.997, -11.48), (-2.392, 0.9973, -11.88), (-2.392, 0.9973, -11.48), (-2.0, 2.997, -11.83), (-2.39, 2.997, -11.83), (-2.0, 0.9973, -11.83), (-2.39, 0.9973, -11.83), (-2.0, 2.997, -11.88), (-2.39, 2.997, -11.88), (-2.0, 0.9973, -11.88), (-2.39, 0.9973, -11.88), (-1.997, 2.997, -12.22), (-1.997, 2.997, -11.83), (-1.997, 0.9973, -12.22), (-1.997, 0.9973, -11.83), (-2.042, 2.997, -12.22), (-2.042, 2.997, -11.83), (-2.042, 0.9973, -12.22), (-2.042, 0.9973, -11.83), (-1.652, 2.997, -12.18), (-2.042, 2.997, -12.18), (-1.652, 0.9973, -12.18), (-2.042, 0.9973, -12.18), (-1.652, 2.997, -12.23), (-2.042, 2.997, -12.23), (-1.652, 0.9973, -12.23), (-2.042, 0.9973, -12.23), (-1.651, 2.997, -12.57), (-1.651, 2.997, -12.18), (-1.651, 0.9973, -12.57), (-1.651, 0.9973, -12.18), (-1.696, 2.997, -12.57), (-1.696, 2.997, -12.18), (-1.696, 0.9973, -12.57), (-1.696, 0.9973, -12.18), (-1.304, 2.997, -12.53), (-1.694, 2.997, -12.53), (-1.304, 0.9973, -12.53), (-1.694, 0.9973, -12.53), (-1.304, 2.997, -12.58), (-1.694, 2.997, -12.58), (-1.304, 0.9973, -12.58), (-1.694, 0.9973, -12.58), (-1.304, 2.997, -12.92), (-1.304, 2.997, -12.53), (-1.304, 0.9973, -12.92), (-1.304, 0.9973, -12.53), (-1.349, 2.997, -12.92), (-1.349, 2.997, -12.53), (-1.349, 0.9973, -12.92), (-1.349, 0.9973, -12.53), (-0.9573, 2.997, -12.88), (-1.347, 2.997, -12.88), (-0.9573, 0.9973, -12.88), (-1.347, 0.9973, -12.88), (-0.9573, 2.997, -12.92), (-1.347, 2.997, -12.92), (-0.9573, 0.9973, -12.92), (-1.347, 0.9973, -12.92), (-0.9573, 2.997, -13.27), (-0.9573, 2.997, -12.88), (-0.9573, 0.9973, -13.27), (-0.9573, 0.9973, -12.88), (-1.002, 2.997, -13.27), (-1.002, 2.997, -12.88), (-1.002, 0.9973, -13.27), (-1.002, 0.9973, -12.88), (1.043, 2.998, -13.27), (1.043, 2.998, -13.18), (1.043, 0.9978, -13.27), (1.043, 0.9978, -13.18), (-0.957, 2.998, -13.27), (-0.957, 2.998, -13.18), (-0.957, 0.9978, -13.27), (-0.957, 0.9978, -13.18), (1.043, 0.9978, -13.27), (1.043, 0.9978, -13.18), (-0.957, 0.9978, -13.27), (-0.957, 0.9978, -13.18), (1.043, -0.9997, -13.27), (1.043, -0.9997, -13.18), (-0.957, -0.9997, -13.27), (-0.957, -0.9997, -13.18)], [], [(1, 3, 2, 0), (3, 7, 6, 2), (7, 5, 4, 6), (5, 1, 0, 4), (0, 2, 6, 4), (5, 7, 3, 1), (9, 11, 10, 8), (11, 15, 14, 10), (15, 13, 12, 14), (13, 9, 8, 12), (8, 10, 14, 12), (13, 15, 11, 9), (17, 19, 18, 16), (19, 23, 22, 18), (23, 21, 20, 22), (21, 17, 16, 20), (16, 18, 22, 20), (21, 23, 19, 17), (25, 27, 26, 24), (27, 31, 30, 26), (31, 29, 28, 30), (29, 25, 24, 28), (24, 26, 30, 28), (29, 31, 27, 25), (33, 35, 34, 32), (35, 39, 38, 34), (39, 37, 36, 38), (37, 33, 32, 36), (32, 34, 38, 36), (37, 39, 35, 33), (41, 43, 42, 40), (43, 47, 46, 42), (47, 45, 44, 46), (45, 41, 40, 44), (40, 42, 46, 44), (45, 47, 43, 41), (49, 51, 50, 48), (51, 55, 54, 50), (55, 53, 52, 54), (53, 49, 48, 52), (48, 50, 54, 52), (53, 55, 51, 49), (57, 59, 58, 56), (59, 63, 62, 58), (63, 61, 60, 62), (61, 57, 56, 60), (56, 58, 62, 60), (61, 63, 59, 57), (65, 67, 66, 64), (67, 71, 70, 66), (71, 69, 68, 70), (69, 65, 64, 68), (64, 66, 70, 68), (69, 71, 67, 65), (73, 75, 74, 72), (75, 79, 78, 74), (79, 77, 76, 78), (77, 73, 72, 76), (72, 74, 78, 76), (77, 79, 75, 73), (81, 83, 82, 80), (83, 87, 86, 82), (87, 85, 84, 86), (85, 81, 80, 84), (80, 82, 86, 84), (85, 87, 83, 81), (89, 91, 90, 88), (94, 90, 96, 98), (95, 93, 92, 94), (93, 89, 88, 92), (88, 90, 94, 92), (93, 95, 91, 89), (98, 96, 100, 102), (95, 94, 98, 99), (91, 95, 99, 97), (90, 91, 97, 96), (101, 103, 102, 100), (99, 98, 102, 103), (97, 99, 103, 101), (96, 97, 101, 100), (105, 107, 106, 104), (107, 111, 110, 106), (111, 109, 108, 110), (109, 105, 104, 108), (104, 106, 110, 108), (109, 111, 107, 105), (113, 115, 114, 112), (115, 119, 118, 114), (119, 117, 116, 118), (117, 113, 112, 116), (112, 114, 118, 116), (117, 119, 115, 113), (121, 123, 122, 120), (123, 127, 126, 122), (127, 125, 124, 126), (125, 121, 120, 124), (120, 122, 126, 124), (125, 127, 123, 121), (129, 131, 130, 128), (131, 135, 134, 130), (135, 133, 132, 134), (133, 129, 128, 132), (128, 130, 134, 132), (133, 135, 131, 129), (137, 139, 138, 136), (139, 143, 142, 138), (143, 141, 140, 142), (141, 137, 136, 140), (136, 138, 142, 140), (141, 143, 139, 137), (145, 147, 146, 144), (147, 151, 150, 146), (151, 149, 148, 150), (149, 145, 144, 148), (144, 146, 150, 148), (149, 151, 147, 145), (153, 155, 154, 152), (155, 159, 158, 154), (159, 157, 156, 158), (157, 153, 152, 156), (152, 154, 158, 156), (157, 159, 155, 153), (161, 163, 162, 160), (163, 167, 166, 162), (167, 165, 164, 166), (165, 161, 160, 164), (160, 162, 166, 164), (165, 167, 163, 161), (169, 171, 170, 168), (171, 175, 174, 170), (175, 173, 172, 174), (173, 169, 168, 172), (168, 170, 174, 172), (173, 175, 171, 169), (177, 179, 178, 176), (179, 183, 182, 178), (183, 181, 180, 182), (181, 177, 176, 180), (176, 178, 182, 180), (181, 183, 179, 177), (185, 187, 186, 184), (187, 191, 190, 186), (191, 189, 188, 190), (189, 185, 184, 188), (184, 186, 190, 188), (189, 191, 187, 185), (193, 195, 194, 192), (198, 194, 200, 202), (199, 197, 196, 198), (197, 193, 192, 196), (192, 194, 198, 196), (197, 199, 195, 193), (202, 200, 204, 206), (199, 198, 202, 203), (195, 199, 203, 201), (194, 195, 201, 200), (205, 207, 206, 204), (203, 202, 206, 207), (201, 203, 207, 205), (200, 201, 205, 204), (209, 211, 210, 208), (211, 215, 214, 210), (215, 213, 212, 214), (213, 209, 208, 212), (208, 210, 214, 212), (213, 215, 211, 209), (217, 219, 218, 216), (219, 223, 222, 218), (223, 221, 220, 222), (221, 217, 216, 220), (216, 218, 222, 220), (221, 223, 219, 217), (225, 227, 226, 224), (227, 231, 230, 226), (231, 229, 228, 230), (229, 225, 224, 228), (224, 226, 230, 228), (229, 231, 227, 225), (233, 235, 234, 232), (235, 239, 238, 234), (239, 237, 236, 238), (237, 233, 232, 236), (232, 234, 238, 236), (237, 239, 235, 233), (241, 243, 242, 240), (243, 247, 246, 242), (247, 245, 244, 246), (245, 241, 240, 244), (240, 242, 246, 244), (245, 247, 243, 241), (249, 251, 250, 248), (251, 255, 254, 250), (255, 253, 252, 254), (253, 249, 248, 252), (248, 250, 254, 252), (253, 255, 251, 249), (257, 259, 258, 256), (259, 263, 262, 258), (263, 261, 260, 262), (261, 257, 256, 260), (256, 258, 262, 260), (261, 263, 259, 257), (265, 267, 266, 264), (267, 271, 270, 266), (271, 269, 268, 270), (269, 265, 264, 268), (264, 266, 270, 268), (269, 271, 267, 265), (273, 275, 274, 272), (275, 279, 278, 274), (279, 277, 276, 278), (277, 273, 272, 276), (272, 274, 278, 276), (277, 279, 275, 273), (281, 283, 282, 280), (283, 287, 286, 282), (287, 285, 284, 286), (285, 281, 280, 284), (280, 282, 286, 284), (285, 287, 283, 281), (289, 291, 290, 288), (291, 295, 294, 290), (295, 293, 292, 294), (293, 289, 288, 292), (288, 290, 294, 292), (293, 295, 291, 289), (297, 299, 298, 296), (302, 298, 304, 306), (303, 301, 300, 302), (301, 297, 296, 300), (296, 298, 302, 300), (301, 303, 299, 297), (306, 304, 308, 310), (303, 302, 306, 307), (299, 303, 307, 305), (298, 299, 305, 304), (309, 311, 310, 308), (307, 306, 310, 311), (305, 307, 311, 309), (304, 305, 309, 308), (313, 315, 314, 312), (315, 319, 318, 314), (319, 317, 316, 318), (317, 313, 312, 316), (312, 314, 318, 316), (317, 319, 315, 313), (321, 323, 322, 320), (323, 327, 326, 322), (327, 325, 324, 326), (325, 321, 320, 324), (320, 322, 326, 324), (325, 327, 323, 321), (329, 331, 330, 328), (331, 335, 334, 330), (335, 333, 332, 334), (333, 329, 328, 332), (328, 330, 334, 332), (333, 335, 331, 329), (337, 339, 338, 336), (339, 343, 342, 338), (343, 341, 340, 342), (341, 337, 336, 340), (336, 338, 342, 340), (341, 343, 339, 337), (345, 347, 346, 344), (347, 351, 350, 346), (351, 349, 348, 350), (349, 345, 344, 348), (344, 346, 350, 348), (349, 351, 347, 345), (353, 355, 354, 352), (355, 359, 358, 354), (359, 357, 356, 358), (357, 353, 352, 356), (352, 354, 358, 356), (357, 359, 355, 353), (361, 363, 362, 360), (363, 367, 366, 362), (367, 365, 364, 366), (365, 361, 360, 364), (360, 362, 366, 364), (365, 367, 363, 361), (369, 371, 370, 368), (371, 375, 374, 370), (375, 373, 372, 374), (373, 369, 368, 372), (368, 370, 374, 372), (373, 375, 371, 369), (377, 379, 378, 376), (379, 383, 382, 378), (383, 381, 380, 382), (381, 377, 376, 380), (376, 378, 382, 380), (381, 383, 379, 377), (385, 387, 386, 384), (387, 391, 390, 386), (391, 389, 388, 390), (389, 385, 384, 388), (384, 386, 390, 388), (389, 391, 387, 385), (393, 395, 394, 392), (395, 399, 398, 394), (399, 397, 396, 398), (397, 393, 392, 396), (392, 394, 398, 396), (397, 399, 395, 393), (401, 403, 402, 400), (406, 402, 408, 410), (407, 405, 404, 406), (405, 401, 400, 404), (400, 402, 406, 404), (405, 407, 403, 401), (410, 408, 412, 414), (407, 406, 410, 411), (403, 407, 411, 409), (402, 403, 409, 408), (413, 415, 414, 412), (411, 410, 414, 415), (409, 411, 415, 413), (408, 409, 413, 412), (417, 419, 418, 416), (419, 423, 422, 418), (423, 421, 420, 422), (421, 417, 416, 420), (416, 418, 422, 420), (421, 423, 419, 417), (425, 427, 426, 424), (427, 431, 430, 426), (431, 429, 428, 430), (429, 425, 424, 428), (424, 426, 430, 428), (429, 431, 427, 425), (433, 435, 434, 432), (435, 439, 438, 434), (439, 437, 436, 438), (437, 433, 432, 436), (432, 434, 438, 436), (437, 439, 435, 433), (441, 443, 442, 440), (443, 447, 446, 442), (447, 445, 444, 446), (445, 441, 440, 444), (440, 442, 446, 444), (445, 447, 443, 441), (449, 451, 450, 448), (451, 455, 454, 450), (455, 453, 452, 454), (453, 449, 448, 452), (448, 450, 454, 452), (453, 455, 451, 449), (457, 459, 458, 456), (459, 463, 462, 458), (463, 461, 460, 462), (461, 457, 456, 460), (456, 458, 462, 460), (461, 463, 459, 457), (465, 467, 466, 464), (467, 471, 470, 466), (471, 469, 468, 470), (469, 465, 464, 468), (464, 466, 470, 468), (469, 471, 467, 465), (473, 475, 474, 472), (475, 479, 478, 474), (479, 477, 476, 478), (477, 473, 472, 476), (472, 474, 478, 476), (477, 479, 475, 473), (481, 483, 482, 480), (483, 487, 486, 482), (487, 485, 484, 486), (485, 481, 480, 484), (480, 482, 486, 484), (485, 487, 483, 481), (489, 491, 490, 488), (491, 495, 494, 490), (495, 493, 492, 494), (493, 489, 488, 492), (488, 490, 494, 492), (493, 495, 491, 489), (497, 499, 498, 496), (499, 503, 502, 498), (503, 501, 500, 502), (501, 497, 496, 500), (496, 498, 502, 500), (501, 503, 499, 497), (505, 507, 506, 504), (510, 506, 512, 514), (511, 509, 508, 510), (509, 505, 504, 508), (504, 506, 510, 508), (509, 511, 507, 505), (514, 512, 516, 518), (511, 510, 514, 515), (507, 511, 515, 513), (506, 507, 513, 512), (517, 519, 518, 516), (515, 514, 518, 519), (513, 515, 519, 517), (512, 513, 517, 516), (521, 523, 522, 520), (523, 527, 526, 522), (527, 525, 524, 526), (525, 521, 520, 524), (520, 522, 526, 524), (525, 527, 523, 521), (529, 531, 530, 528), (531, 535, 534, 530), (535, 533, 532, 534), (533, 529, 528, 532), (528, 530, 534, 532), (533, 535, 531, 529), (537, 539, 538, 536), (539, 543, 542, 538), (543, 541, 540, 542), (541, 537, 536, 540), (536, 538, 542, 540), (541, 543, 539, 537), (545, 547, 546, 544), (547, 551, 550, 546), (551, 549, 548, 550), (549, 545, 544, 548), (544, 546, 550, 548), (549, 551, 547, 545), (553, 555, 554, 552), (555, 559, 558, 554), (559, 557, 556, 558), (557, 553, 552, 556), (552, 554, 558, 556), (557, 559, 555, 553), (561, 563, 562, 560), (563, 567, 566, 562), (567, 565, 564, 566), (565, 561, 560, 564), (560, 562, 566, 564), (565, 567, 563, 561), (569, 571, 570, 568), (571, 575, 574, 570), (575, 573, 572, 574), (573, 569, 568, 572), (568, 570, 574, 572), (573, 575, 571, 569), (577, 579, 578, 576), (579, 583, 582, 578), (583, 581, 580, 582), (581, 577, 576, 580), (576, 578, 582, 580), (581, 583, 579, 577), (585, 587, 586, 584), (587, 591, 590, 586), (591, 589, 588, 590), (589, 585, 584, 588), (584, 586, 590, 588), (589, 591, 587, 585), (593, 595, 594, 592), (595, 599, 598, 594), (599, 597, 596, 598), (597, 593, 592, 596), (592, 594, 598, 596), (597, 599, 595, 593), (601, 603, 602, 600), (603, 607, 606, 602), (607, 605, 604, 606), (605, 601, 600, 604), (600, 602, 606, 604), (605, 607, 603, 601), (609, 611, 610, 608), (614, 610, 616, 618), (615, 613, 612, 614), (613, 609, 608, 612), (608, 610, 614, 612), (613, 615, 611, 609), (618, 616, 620, 622), (615, 614, 618, 619), (611, 615, 619, 617), (610, 611, 617, 616), (621, 623, 622, 620), (619, 618, 622, 623), (617, 619, 623, 621), (616, 617, 621, 620), (625, 627, 626, 624), (627, 631, 630, 626), (631, 629, 628, 630), (629, 625, 624, 628), (624, 626, 630, 628), (629, 631, 627, 625), (633, 635, 634, 632), (635, 639, 638, 634), (639, 637, 636, 638), (637, 633, 632, 636), (632, 634, 638, 636), (637, 639, 635, 633), (641, 643, 642, 640), (643, 647, 646, 642), (647, 645, 644, 646), (645, 641, 640, 644), (640, 642, 646, 644), (645, 647, 643, 641), (649, 651, 650, 648), (651, 655, 654, 650), (655, 653, 652, 654), (653, 649, 648, 652), (648, 650, 654, 652), (653, 655, 651, 649), (657, 659, 658, 656), (659, 663, 662, 658), (663, 661, 660, 662), (661, 657, 656, 660), (656, 658, 662, 660), (661, 663, 659, 657), (665, 667, 666, 664), (667, 671, 670, 666), (671, 669, 668, 670), (669, 665, 664, 668), (664, 666, 670, 668), (669, 671, 667, 665), (673, 675, 674, 672), (675, 679, 678, 674), (679, 677, 676, 678), (677, 673, 672, 676), (672, 674, 678, 676), (677, 679, 675, 673), (681, 683, 682, 680), (683, 687, 686, 682), (687, 685, 684, 686), (685, 681, 680, 684), (680, 682, 686, 684), (685, 687, 683, 681), (689, 691, 690, 688), (691, 695, 694, 690), (695, 693, 692, 694), (693, 689, 688, 692), (688, 690, 694, 692), (693, 695, 691, 689), (697, 699, 698, 696), (699, 703, 702, 698), (703, 701, 700, 702), (701, 697, 696, 700), (696, 698, 702, 700), (701, 703, 699, 697), (705, 707, 706, 704), (707, 711, 710, 706), (711, 709, 708, 710), (709, 705, 704, 708), (704, 706, 710, 708), (709, 711, 707, 705), (713, 715, 714, 712), (718, 714, 720, 722), (719, 717, 716, 718), (717, 713, 712, 716), (712, 714, 718, 716), (717, 719, 715, 713), (722, 720, 724, 726), (719, 718, 722, 723), (715, 719, 723, 721), (714, 715, 721, 720), (725, 727, 726, 724), (723, 722, 726, 727), (721, 723, 727, 725), (720, 721, 725, 724), (729, 731, 730, 728), (731, 735, 734, 730), (735, 733, 732, 734), (733, 729, 728, 732), (728, 730, 734, 732), (733, 735, 731, 729), (737, 739, 738, 736), (739, 743, 742, 738), (743, 741, 740, 742), (741, 737, 736, 740), (736, 738, 742, 740), (741, 743, 739, 737), (745, 747, 746, 744), (747, 751, 750, 746), (751, 749, 748, 750), (749, 745, 744, 748), (744, 746, 750, 748), (749, 751, 747, 745), (753, 755, 754, 752), (755, 759, 758, 754), (759, 757, 756, 758), (757, 753, 752, 756), (752, 754, 758, 756), (757, 759, 755, 753), (761, 763, 762, 760), (763, 767, 766, 762), (767, 765, 764, 766), (765, 761, 760, 764), (760, 762, 766, 764), (765, 767, 763, 761), (769, 771, 770, 768), (771, 775, 774, 770), (775, 773, 772, 774), (773, 769, 768, 772), (768, 770, 774, 772), (773, 775, 771, 769), (777, 779, 778, 776), (779, 783, 782, 778), (783, 781, 780, 782), (781, 777, 776, 780), (776, 778, 782, 780), (781, 783, 779, 777), (785, 787, 786, 784), (787, 791, 790, 786), (791, 789, 788, 790), (789, 785, 784, 788), (784, 786, 790, 788), (789, 791, 787, 785), (793, 795, 794, 792), (795, 799, 798, 794), (799, 797, 796, 798), (797, 793, 792, 796), (792, 794, 798, 796), (797, 799, 795, 793), (801, 803, 802, 800), (803, 807, 806, 802), (807, 805, 804, 806), (805, 801, 800, 804), (800, 802, 806, 804), (805, 807, 803, 801), (809, 811, 810, 808), (811, 815, 814, 810), (815, 813, 812, 814), (813, 809, 808, 812), (808, 810, 814, 812), (813, 815, 811, 809), (817, 819, 818, 816), (822, 818, 824, 826), (823, 821, 820, 822), (821, 817, 816, 820), (816, 818, 822, 820), (821, 823, 819, 817), (826, 824, 828, 830), (823, 822, 826, 827), (819, 823, 827, 825), (818, 819, 825, 824), (829, 831, 830, 828), (827, 826, 830, 831), (825, 827, 831, 829), (824, 825, 829, 828), (833, 835, 834, 832), (835, 839, 838, 834), (839, 837, 836, 838), (837, 833, 832, 836), (832, 834, 838, 836), (837, 839, 835, 833), (841, 843, 842, 840), (843, 847, 846, 842), (847, 845, 844, 846), (845, 841, 840, 844), (840, 842, 846, 844), (845, 847, 843, 841), (849, 851, 850, 848), (851, 855, 854, 850), (855, 853, 852, 854), (853, 849, 848, 852), (848, 850, 854, 852), (853, 855, 851, 849), (857, 859, 858, 856), (859, 863, 862, 858), (863, 861, 860, 862), (861, 857, 856, 860), (856, 858, 862, 860), (861, 863, 859, 857), (865, 867, 866, 864), (867, 871, 870, 866), (871, 869, 868, 870), (869, 865, 864, 868), (864, 866, 870, 868), (869, 871, 867, 865), (873, 875, 874, 872), (875, 879, 878, 874), (879, 877, 876, 878), (877, 873, 872, 876), (872, 874, 878, 876), (877, 879, 875, 873), (881, 883, 882, 880), (883, 887, 886, 882), (887, 885, 884, 886), (885, 881, 880, 884), (880, 882, 886, 884), (885, 887, 883, 881), (889, 891, 890, 888), (891, 895, 894, 890), (895, 893, 892, 894), (893, 889, 888, 892), (888, 890, 894, 892), (893, 895, 891, 889), (897, 899, 898, 896), (899, 903, 902, 898), (903, 901, 900, 902), (901, 897, 896, 900), (896, 898, 902, 900), (901, 903, 899, 897), (905, 907, 906, 904), (907, 911, 910, 906), (911, 909, 908, 910), (909, 905, 904, 908), (904, 906, 910, 908), (909, 911, 907, 905), (913, 915, 914, 912), (915, 919, 918, 914), (919, 917, 916, 918), (917, 913, 912, 916), (912, 914, 918, 916), (917, 919, 915, 913), (921, 923, 922, 920), (926, 922, 928, 930), (927, 925, 924, 926), (925, 921, 920, 924), (920, 922, 926, 924), (925, 927, 923, 921), (930, 928, 932, 934), (927, 926, 930, 931), (923, 927, 931, 929), (922, 923, 929, 928), (933, 935, 934, 932), (931, 930, 934, 935), (929, 931, 935, 933), (928, 929, 933, 932), (937, 939, 938, 936), (939, 943, 942, 938), (943, 941, 940, 942), (941, 937, 936, 940), (936, 938, 942, 940), (941, 943, 939, 937), (945, 947, 946, 944), (947, 951, 950, 946), (951, 949, 948, 950), (949, 945, 944, 948), (944, 946, 950, 948), (949, 951, 947, 945), (953, 955, 954, 952), (955, 959, 958, 954), (959, 957, 956, 958), (957, 953, 952, 956), (952, 954, 958, 956), (957, 959, 955, 953), (961, 963, 962, 960), (963, 967, 966, 962), (967, 965, 964, 966), (965, 961, 960, 964), (960, 962, 966, 964), (965, 967, 963, 961), (969, 971, 970, 968), (971, 975, 974, 970), (975, 973, 972, 974), (973, 969, 968, 972), (968, 970, 974, 972), (973, 975, 971, 969), (977, 979, 978, 976), (979, 983, 982, 978), (983, 981, 980, 982), (981, 977, 976, 980), (976, 978, 982, 980), (981, 983, 979, 977), (985, 987, 986, 984), (987, 991, 990, 986), (991, 989, 988, 990), (989, 985, 984, 988), (984, 986, 990, 988), (989, 991, 987, 985), (993, 995, 994, 992), (995, 999, 998, 994), (999, 997, 996, 998), (997, 993, 992, 996), (992, 994, 998, 996), (997, 999, 995, 993), (1001, 1003, 1002, 1000), (1003, 1007, 1006, 1002), (1007, 1005, 1004, 1006), (1005, 1001, 1000, 1004), (1000, 1002, 1006, 1004), (1005, 1007, 1003, 1001), (1009, 1011, 1010, 1008), (1011, 1015, 1014, 1010), (1015, 1013, 1012, 1014), (1013, 1009, 1008, 1012), (1008, 1010, 1014, 1012), (1013, 1015, 1011, 1009), (1017, 1019, 1018, 1016), (1019, 1023, 1022, 1018), (1023, 1021, 1020, 1022), (1021, 1017, 1016, 1020), (1016, 1018, 1022, 1020), (1021, 1023, 1019, 1017), (1025, 1027, 1026, 1024), (1030, 1026, 1032, 1034), (1031, 1029, 1028, 1030), (1029, 1025, 1024, 1028), (1024, 1026, 1030, 1028), (1029, 1031, 1027, 1025), (1034, 1032, 1036, 1038), (1031, 1030, 1034, 1035), (1027, 1031, 1035, 1033), (1026, 1027, 1033, 1032), (1037, 1039, 1038, 1036), (1035, 1034, 1038, 1039), (1033, 1035, 1039, 1037), (1032, 1033, 1037, 1036)])
me_cube_039.use_remesh_preserve_volume = False
me_cube_039.use_remesh_preserve_attributes = False
me_cube_039.use_mirror_vertex_groups = False
me_cube_039.update()

# ---- objects
ob_cube_020 = bpy.data.objects.new('Cube.020', me_cube_057)
ob_cube_000 = bpy.data.objects.new('Cube.000', me_cube_039)
ob_lamp = bpy.data.objects.new('Lamp', light_lamp)
ob_camera = bpy.data.objects.new('Camera', cam_camera)

# ---- transforms, parenting, visibility, modifiers, constraints
ob_cube_020.location = (-4.823, -1.987, -5.343)
ob_cube_020.lineart.crease_threshold = 0.0
ob_cube_000.location = (-8.512, 0.005648, 13.27)
ob_cube_000.rotation_euler = (0.0, -0.0, 3.142)
ob_cube_000.lineart.crease_threshold = 0.0
ob_lamp.location = (7.966, 1.005, 5.904)
ob_lamp.rotation_euler = (0.6503, 0.05522, 1.866)
ob_lamp.lock_rotations_4d = False
ob_lamp.empty_display_type = 'ARROWS'
ob_lamp.color = (0.0, 0.0, 0.0, 0.0)
ob_lamp.lineart.crease_threshold = 0.0
ob_camera.location = (7.481, -6.508, 5.344)
ob_camera.rotation_euler = (1.109, 0.01082, 0.8149)
ob_camera.lock_rotations_4d = False
ob_camera.empty_display_type = 'ARROWS'
ob_camera.color = (0.0, 0.0, 0.0, 0.0)
ob_camera.display_type = 'WIRE'
ob_camera.lineart.crease_threshold = 0.0

# ---- collection membership
col_collection_1.objects.link(ob_cube_020)
col_collection_1.objects.link(ob_cube_000)
col_collection_1.objects.link(ob_lamp)
col_collection_1.objects.link(ob_camera)

# ---- scene / render settings (as saved in the file)
scene.camera = ob_camera
scene.frame_start = 1; scene.frame_end = 250; scene.frame_set(1)
scene.render.engine = 'BLENDER_EEVEE_NEXT'
scene.render.resolution_percentage = 50
scene.render.dither_intensity = 0.0
scene.cycles.use_denoising = False
scene.cycles.samples = 10
scene.cycles.sampling_pattern = 'TABULATED_SOBOL'
scene.cycles.light_sampling_threshold = 0.0
scene.cycles.use_adaptive_sampling = False
scene.cycles.use_light_tree = False
scene.cycles.blur_glossy = 0.0
scene.cycles.pixel_filter_type = 'GAUSSIAN'
scene.cycles.sample_clamp_indirect = 0.0
scene.view_settings.view_transform = 'Standard'
bpy.context.view_layer.update()
